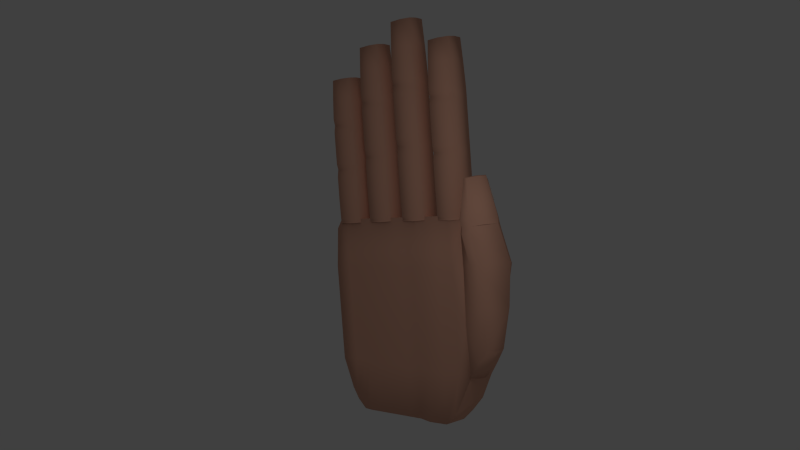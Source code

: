 # Source: hand_new12_new_material_submaterials2.blend  (saved by Blender 2.62.0; exported with 4.5.12 LTS)
import bpy
from mathutils import Matrix  # noqa: F401  (used for matrix-valued properties, if any)

bpy.ops.wm.read_factory_settings(use_empty=True)
scene = bpy.context.scene
scene.name = 'Scene'

# ---- collections
col_collection_1 = bpy.data.collections.new('Collection 1'); scene.collection.children.link(col_collection_1)

# ---- materials (node trees are filled in below, after node groups)
mat_hand_hr = bpy.data.materials.new('Hand.HR')
mat_hand_hr.alpha_threshold = 0.0
mat_hand_hr.use_transparent_shadow = False
mat_hand_hr.diffuse_color = (0.8, 0.4269, 0.3032, 1.0)
mat_hand_hr.specular_color = (1.0, 0.9601, 0.696)
mat_hand_hr.roughness = 0.5
mat_hand_hr.specular_intensity = 0.02027
mat_hand_hr.line_color = (0.0, 0.0, 0.0, 1.0)
mat_hand_dd = bpy.data.materials.new('Hand.DD')
mat_hand_dd.alpha_threshold = 0.0
mat_hand_dd.use_transparent_shadow = False
mat_hand_dd.diffuse_color = (0.8, 0.4269, 0.3032, 1.0)
mat_hand_dd.specular_color = (1.0, 0.9601, 0.696)
mat_hand_dd.roughness = 0.5
mat_hand_dd.specular_intensity = 0.02027
mat_hand_dd.line_color = (0.0, 0.0, 0.0, 1.0)
mat_hand_dm = bpy.data.materials.new('Hand.DM')
mat_hand_dm.alpha_threshold = 0.0
mat_hand_dm.use_transparent_shadow = False
mat_hand_dm.diffuse_color = (0.8, 0.4269, 0.3032, 1.0)
mat_hand_dm.specular_color = (1.0, 0.9601, 0.696)
mat_hand_dm.roughness = 0.5
mat_hand_dm.specular_intensity = 0.02027
mat_hand_dm.line_color = (0.0, 0.0, 0.0, 1.0)
mat_hand_dt = bpy.data.materials.new('Hand.DT')
mat_hand_dt.alpha_threshold = 0.0
mat_hand_dt.use_transparent_shadow = False
mat_hand_dt.diffuse_color = (0.8, 0.4269, 0.3032, 1.0)
mat_hand_dt.specular_color = (1.0, 0.9601, 0.696)
mat_hand_dt.roughness = 0.5
mat_hand_dt.specular_intensity = 0.02027
mat_hand_dt.line_color = (0.0, 0.0, 0.0, 1.0)
mat_hand_zd = bpy.data.materials.new('Hand.ZD')
mat_hand_zd.alpha_threshold = 0.0
mat_hand_zd.use_transparent_shadow = False
mat_hand_zd.diffuse_color = (0.8, 0.4269, 0.3032, 1.0)
mat_hand_zd.specular_color = (1.0, 0.9601, 0.696)
mat_hand_zd.roughness = 0.5
mat_hand_zd.specular_intensity = 0.02027
mat_hand_zd.line_color = (0.0, 0.0, 0.0, 1.0)
mat_hand_zm = bpy.data.materials.new('Hand.ZM')
mat_hand_zm.alpha_threshold = 0.0
mat_hand_zm.use_transparent_shadow = False
mat_hand_zm.diffuse_color = (0.8, 0.4269, 0.3032, 1.0)
mat_hand_zm.specular_color = (1.0, 0.9601, 0.696)
mat_hand_zm.roughness = 0.5
mat_hand_zm.specular_intensity = 0.02027
mat_hand_zm.line_color = (0.0, 0.0, 0.0, 1.0)
mat_hand_zt = bpy.data.materials.new('Hand.ZT')
mat_hand_zt.alpha_threshold = 0.0
mat_hand_zt.use_transparent_shadow = False
mat_hand_zt.diffuse_color = (0.8, 0.4269, 0.3032, 1.0)
mat_hand_zt.specular_color = (1.0, 0.9601, 0.696)
mat_hand_zt.roughness = 0.5
mat_hand_zt.specular_intensity = 0.02027
mat_hand_zt.line_color = (0.0, 0.0, 0.0, 1.0)
mat_hand_md = bpy.data.materials.new('Hand.MD')
mat_hand_md.alpha_threshold = 0.0
mat_hand_md.use_transparent_shadow = False
mat_hand_md.diffuse_color = (0.8, 0.4269, 0.3032, 1.0)
mat_hand_md.specular_color = (1.0, 0.9601, 0.696)
mat_hand_md.roughness = 0.5
mat_hand_md.specular_intensity = 0.02027
mat_hand_md.line_color = (0.0, 0.0, 0.0, 1.0)
mat_hand_mm = bpy.data.materials.new('Hand.MM')
mat_hand_mm.alpha_threshold = 0.0
mat_hand_mm.use_transparent_shadow = False
mat_hand_mm.diffuse_color = (0.8, 0.4269, 0.3032, 1.0)
mat_hand_mm.specular_color = (1.0, 0.9601, 0.696)
mat_hand_mm.roughness = 0.5
mat_hand_mm.specular_intensity = 0.02027
mat_hand_mm.line_color = (0.0, 0.0, 0.0, 1.0)
mat_hand_mt = bpy.data.materials.new('Hand.MT')
mat_hand_mt.alpha_threshold = 0.0
mat_hand_mt.use_transparent_shadow = False
mat_hand_mt.diffuse_color = (0.8, 0.4269, 0.3032, 1.0)
mat_hand_mt.specular_color = (1.0, 0.9601, 0.696)
mat_hand_mt.roughness = 0.5
mat_hand_mt.specular_intensity = 0.02027
mat_hand_mt.line_color = (0.0, 0.0, 0.0, 1.0)
mat_hand_rd = bpy.data.materials.new('Hand.RD')
mat_hand_rd.alpha_threshold = 0.0
mat_hand_rd.use_transparent_shadow = False
mat_hand_rd.diffuse_color = (0.8, 0.4269, 0.3032, 1.0)
mat_hand_rd.specular_color = (1.0, 0.9601, 0.696)
mat_hand_rd.roughness = 0.5
mat_hand_rd.specular_intensity = 0.02027
mat_hand_rd.line_color = (0.0, 0.0, 0.0, 1.0)
mat_hand_rm = bpy.data.materials.new('Hand.RM')
mat_hand_rm.alpha_threshold = 0.0
mat_hand_rm.use_transparent_shadow = False
mat_hand_rm.diffuse_color = (0.8, 0.4269, 0.3032, 1.0)
mat_hand_rm.specular_color = (1.0, 0.9601, 0.696)
mat_hand_rm.roughness = 0.5
mat_hand_rm.specular_intensity = 0.02027
mat_hand_rm.line_color = (0.0, 0.0, 0.0, 1.0)
mat_hand_rt = bpy.data.materials.new('Hand.RT')
mat_hand_rt.alpha_threshold = 0.0
mat_hand_rt.use_transparent_shadow = False
mat_hand_rt.diffuse_color = (0.8, 0.4269, 0.3032, 1.0)
mat_hand_rt.specular_color = (1.0, 0.9601, 0.696)
mat_hand_rt.roughness = 0.5
mat_hand_rt.specular_intensity = 0.02027
mat_hand_rt.line_color = (0.0, 0.0, 0.0, 1.0)
mat_hand_kd = bpy.data.materials.new('Hand.KD')
mat_hand_kd.alpha_threshold = 0.0
mat_hand_kd.use_transparent_shadow = False
mat_hand_kd.diffuse_color = (0.8, 0.4269, 0.3032, 1.0)
mat_hand_kd.specular_color = (1.0, 0.9601, 0.696)
mat_hand_kd.roughness = 0.5
mat_hand_kd.specular_intensity = 0.02027
mat_hand_kd.line_color = (0.0, 0.0, 0.0, 1.0)
mat_hand_km = bpy.data.materials.new('Hand.KM')
mat_hand_km.alpha_threshold = 0.0
mat_hand_km.use_transparent_shadow = False
mat_hand_km.diffuse_color = (0.8, 0.4269, 0.3032, 1.0)
mat_hand_km.specular_color = (1.0, 0.9601, 0.696)
mat_hand_km.roughness = 0.5
mat_hand_km.specular_intensity = 0.02027
mat_hand_km.line_color = (0.0, 0.0, 0.0, 1.0)
mat_hand_kt = bpy.data.materials.new('Hand.KT')
mat_hand_kt.alpha_threshold = 0.0
mat_hand_kt.use_transparent_shadow = False
mat_hand_kt.diffuse_color = (0.8, 0.4269, 0.3032, 1.0)
mat_hand_kt.specular_color = (1.0, 0.9601, 0.696)
mat_hand_kt.roughness = 0.5
mat_hand_kt.specular_intensity = 0.02027
mat_hand_kt.line_color = (0.0, 0.0, 0.0, 1.0)
mat_nail_d = bpy.data.materials.new('Nail.D')
mat_nail_d.alpha_threshold = 0.0
mat_nail_d.use_transparent_shadow = False
mat_nail_d.diffuse_color = (0.8, 0.6871, 0.6137, 1.0)
mat_nail_d.specular_color = (1.0, 0.9689, 0.8394)
mat_nail_d.roughness = 0.5
mat_nail_d.specular_intensity = 0.25
mat_nail_d.line_color = (0.0, 0.0, 0.0, 1.0)
mat_nail_z = bpy.data.materials.new('Nail.Z')
mat_nail_z.alpha_threshold = 0.0
mat_nail_z.use_transparent_shadow = False
mat_nail_z.diffuse_color = (0.8, 0.6871, 0.6137, 1.0)
mat_nail_z.specular_color = (1.0, 0.9689, 0.8394)
mat_nail_z.roughness = 0.5
mat_nail_z.specular_intensity = 0.25
mat_nail_z.line_color = (0.0, 0.0, 0.0, 1.0)
mat_nail_m = bpy.data.materials.new('Nail.M')
mat_nail_m.alpha_threshold = 0.0
mat_nail_m.use_transparent_shadow = False
mat_nail_m.diffuse_color = (0.8, 0.6871, 0.6137, 1.0)
mat_nail_m.specular_color = (1.0, 0.9689, 0.8394)
mat_nail_m.roughness = 0.5
mat_nail_m.specular_intensity = 0.25
mat_nail_m.line_color = (0.0, 0.0, 0.0, 1.0)
mat_nail_r = bpy.data.materials.new('Nail.R')
mat_nail_r.alpha_threshold = 0.0
mat_nail_r.use_transparent_shadow = False
mat_nail_r.diffuse_color = (0.8, 0.6871, 0.6137, 1.0)
mat_nail_r.specular_color = (1.0, 0.9689, 0.8394)
mat_nail_r.roughness = 0.5
mat_nail_r.specular_intensity = 0.25
mat_nail_r.line_color = (0.0, 0.0, 0.0, 1.0)
mat_nail_k = bpy.data.materials.new('Nail.K')
mat_nail_k.alpha_threshold = 0.0
mat_nail_k.use_transparent_shadow = False
mat_nail_k.diffuse_color = (0.8, 0.6871, 0.6137, 1.0)
mat_nail_k.specular_color = (1.0, 0.9689, 0.8394)
mat_nail_k.roughness = 0.5
mat_nail_k.specular_intensity = 0.25
mat_nail_k.line_color = (0.0, 0.0, 0.0, 1.0)

# ---- material node trees

# ---- world
world_world = bpy.data.worlds.new('World'); scene.world = world_world
world_world.color = (0.05088, 0.05088, 0.05088)
world_world.use_sun_shadow = False
world_world.sun_shadow_jitter_overblur = 0.0
world_world.cycles.sampling_method = 'MANUAL'
world_world.cycles.sample_map_resolution = 256

# ---- cameras
cam_camera_001 = bpy.data.cameras.new('Camera.001')
cam_camera_001.clip_end = 100.0
cam_camera_001.lens = 35.0
cam_camera_001.sensor_width = 32.0
cam_camera_001.sensor_height = 18.0
cam_camera_001.dof.focus_distance = 0.0
cam_camera_001.dof.aperture_fstop = 128.0
cam_camera = bpy.data.cameras.new('Camera')
cam_camera.clip_end = 100.0
cam_camera.lens = 35.0
cam_camera.sensor_width = 32.0
cam_camera.sensor_height = 18.0
cam_camera.ortho_scale = 7.314
cam_camera.dof.focus_distance = 0.0
cam_camera.dof.aperture_fstop = 128.0

# ---- lights
light_lamp = bpy.data.lights.new('Lamp', 'POINT')
light_lamp.transmission_factor = 0.0
light_lamp.cutoff_distance = 30.0
light_lamp.energy = 100.0
light_lamp.shadow_buffer_clip_start = 1.001
light_lamp.shadow_soft_size = 1.0
light_lamp.shadow_maximum_resolution = 0.006
light_lamp.use_absolute_resolution = True
light_lamp.cycles.use_multiple_importance_sampling = False

# ---- meshes
me_hand = bpy.data.meshes.new('Hand')
me_hand.from_pydata([(2.931, -0.3996, 5.568), (2.978, -0.3613, 5.579), (3.13, -0.5417, 5.585), (3.083, -0.58, 5.575), (2.934, -0.3328, 5.103), (3.03, -0.2514, 5.119), (3.262, -0.5266, 5.129), (3.166, -0.608, 5.113), (-1.706, 0.1569, 8.227), (-1.706, 0.2665, 8.227), (-1.361, 0.2665, 8.227), (-1.361, 0.1569, 8.227), (-1.739, 0.1569, 7.693), (-1.739, 0.286, 7.693), (-1.327, 0.286, 7.693), (-1.327, 0.1569, 7.693), (-0.6627, 0.1569, 8.856), (-0.6627, 0.2665, 8.856), (-0.3178, 0.2665, 8.856), (-0.3178, 0.1569, 8.856), (-0.6963, 0.1569, 8.322), (-0.6963, 0.286, 8.322), (-0.2843, 0.286, 8.322), (-0.2843, 0.1569, 8.322), (0.4176, 0.1569, 9.314), (0.4176, 0.2665, 9.314), (0.7625, 0.2665, 9.314), (0.7625, 0.1569, 9.314), (0.3841, 0.1569, 8.78), (0.3841, 0.286, 8.78), (0.7961, 0.286, 8.78), (0.7961, 0.1569, 8.78), (1.535, 0.1569, 8.722), (1.535, 0.2665, 8.722), (1.88, 0.2665, 8.722), (1.88, 0.1569, 8.722), (1.501, 0.1569, 8.188), (1.501, 0.286, 8.188), (1.913, 0.286, 8.188), (1.913, 0.1569, 8.188), (2.058, 0.2819, 6.244), (2.051, 0.2752, 4.708), (1.366, 0.2752, 4.708), (1.358, 0.2819, 6.244), (2.058, -0.1738, 6.244), (2.051, -0.204, 4.708), (1.366, -0.204, 4.708), (1.358, -0.1738, 6.244), (1.358, 0.2819, 7.509), (1.358, -0.1738, 7.509), (2.058, 0.2819, 7.509), (2.058, -0.1738, 7.509), (1.406, 0.2476, 8.79), (2.011, 0.2476, 8.79), (2.011, -0.1765, 8.79), (1.406, -0.1765, 8.79), (1.36, 0.2797, 7.691), (2.057, 0.2797, 7.691), (2.057, -0.2073, 7.691), (1.36, -0.2073, 7.691), (1.358, -0.2083, 7.326), (1.358, 0.2806, 7.326), (2.058, 0.2806, 7.326), (2.058, -0.2083, 7.326), (1.358, -0.2083, 6.409), (1.358, 0.2806, 6.409), (2.058, 0.2806, 6.409), (2.058, -0.2083, 6.409), (2.058, 0.2806, 6.036), (1.358, 0.2806, 6.036), (2.058, -0.2083, 6.036), (1.358, -0.2083, 6.036), (0.9532, 0.2819, 6.471), (0.9454, 0.2752, 4.715), (0.2609, 0.2752, 4.715), (0.2532, 0.2819, 6.471), (0.9532, -0.1738, 6.471), (0.9454, -0.204, 4.715), (0.2609, -0.204, 4.715), (0.2532, -0.1738, 6.471), (0.2532, 0.2819, 7.923), (0.2532, -0.1738, 7.923), (0.9532, 0.2819, 7.923), (0.9532, -0.1738, 7.923), (0.3003, 0.2476, 9.393), (0.906, 0.2476, 9.393), (0.906, -0.1765, 9.393), (0.3003, -0.1765, 9.393), (0.2546, 0.2797, 8.132), (0.9518, 0.2797, 8.132), (0.9518, -0.2073, 8.132), (0.2546, -0.2073, 8.132), (0.2532, -0.2083, 7.713), (0.2532, 0.2806, 7.713), (0.9532, 0.2806, 7.713), (0.9532, -0.2083, 7.713), (0.2532, -0.2083, 6.66), (0.2532, 0.2806, 6.66), (0.9532, 0.2806, 6.66), (0.9532, -0.2083, 6.66), (0.9532, 0.2806, 6.233), (0.2532, 0.2806, 6.233), (0.9532, -0.2083, 6.233), (0.2532, -0.2083, 6.233), (-0.1295, 0.2819, 6.309), (-0.1373, 0.2752, 4.713), (-0.8218, 0.2752, 4.713), (-0.8296, 0.2819, 6.309), (-0.1295, -0.1738, 6.309), (-0.1373, -0.204, 4.713), (-0.8218, -0.204, 4.713), (-0.8296, -0.1738, 6.309), (-0.8296, 0.2819, 7.626), (-0.8296, -0.1738, 7.626), (-0.1295, 0.2819, 7.626), (-0.1295, -0.1738, 7.626), (-0.7824, 0.2476, 8.959), (-0.1767, 0.2476, 8.959), (-0.1767, -0.1765, 8.959), (-0.7824, -0.1765, 8.959), (-0.8281, 0.2797, 7.815), (-0.1309, 0.2797, 7.815), (-0.1309, -0.2073, 7.815), (-0.8281, -0.2073, 7.815), (-0.8296, -0.2083, 7.435), (-0.8296, 0.2806, 7.435), (-0.1295, 0.2806, 7.435), (-0.1295, -0.2083, 7.435), (-0.8296, -0.2083, 6.481), (-0.8296, 0.2806, 6.481), (-0.1295, 0.2806, 6.481), (-0.1295, -0.2083, 6.481), (-0.1295, 0.2806, 6.093), (-0.8296, 0.2806, 6.093), (-0.1295, -0.2083, 6.093), (-0.8296, -0.2083, 6.093), (-1.167, 0.2819, 6.06), (-1.175, 0.2752, 4.704), (-1.859, 0.2752, 4.704), (-1.867, 0.2819, 6.06), (-1.167, -0.1738, 6.06), (-1.175, -0.204, 4.704), (-1.859, -0.204, 4.704), (-1.867, -0.1738, 6.06), (-1.867, 0.2819, 7.173), (-1.867, -0.1738, 7.173), (-1.167, 0.2819, 7.173), (-1.167, -0.1738, 7.173), (-1.82, 0.2476, 8.3), (-1.214, 0.2476, 8.3), (-1.214, -0.1765, 8.3), (-1.82, -0.1765, 8.3), (-1.866, 0.2797, 7.333), (-1.169, 0.2797, 7.333), (-1.169, -0.2073, 7.333), (-1.866, -0.2073, 7.333), (-1.867, -0.2083, 7.012), (-1.867, 0.2806, 7.012), (-1.167, 0.2806, 7.012), (-1.167, -0.2083, 7.012), (-1.867, -0.2083, 6.205), (-1.867, 0.2806, 6.205), (-1.167, 0.2806, 6.205), (-1.167, -0.2083, 6.205), (-1.167, 0.2806, 5.877), (-1.867, 0.2806, 5.877), (-1.167, -0.2083, 5.877), (-1.867, -0.2083, 5.877), (1.312, -0.2966, 3.622), (1.321, -0.3061, 1.194), (0.4073, -0.1396, 1.194), (0.398, -0.1396, 3.622), (-0.5759, -0.1396, 3.622), (-1.482, -0.1396, 1.195), (-1.491, -0.1396, 3.622), (2.182, 0.3338, 3.764), (2.146, 0.3791, 1.11), (2.192, -0.4403, 3.705), (2.268, -0.4977, 3.699), (2.241, 0.2907, 1.151), (3.095, 0.06405, 3.697), (2.244, -0.4721, 1.211), (2.183, -0.4129, 1.14), (-0.5667, -0.1396, 1.194), (2.924, -0.856, 3.786), (2.952, -0.703, 1.928), (3.191, -0.453, 1.934), (3.471, -0.3937, 3.789), (1.293, 0.3327, -0.03853), (1.892, 0.3502, 0.5473), (0.4027, 0.3327, -0.05525), (-0.653, 0.3327, -0.05525), (1.899, -0.005801, 0.4994), (1.312, -0.3226, -0.005987), (-1.482, -0.19, -0.006823), (-0.5667, -0.19, -0.02271), (0.4073, -0.19, -0.02271), (-1.459, 0.3327, -0.03937), (-1.878, -0.1839, 0.4948), (-1.851, 0.3327, 0.5217), (-2.118, 0.3327, 1.258), (-2.127, -0.19, 1.234), (-2.137, -0.19, 3.611), (-2.11, 0.3375, 3.619), (1.164, 0.3403, 4.66), (0.2639, 0.3366, 4.66), (1.183, -0.19, 4.801), (0.2685, -0.19, 4.801), (-1.616, 0.3361, 4.66), (-0.7918, 0.3358, 4.66), (-0.7055, -0.19, 4.801), (-1.623, -0.19, 4.802), (2.064, -0.1944, 4.729), (2.047, 0.3351, 4.701), (-2.029, -0.1839, 4.575), (-2.01, 0.3327, 4.57), (-1.151, 0.5513, 4.313), (-1.716, 0.5437, 4.286), (-1.717, 0.5479, 3.407), (0.3288, 0.5519, 4.313), (-0.5166, 0.551, 4.313), (1.032, 0.5555, 4.313), (1.719, 0.5452, 4.266), (1.715, 0.5585, 3.459), (0.3242, 0.5646, 3.39), (1.013, 0.5683, 3.39), (-1.118, 0.5641, 3.39), (-0.4972, 0.5638, 3.39), (-1.606, 0.5479, 1.566), (-1.506, 0.5437, 0.985), (-1.134, 0.5513, 0.6121), (1.034, 0.5555, 0.6128), (0.3381, 0.5519, 0.6002), (-0.5073, 0.551, 0.6002), (1.494, 0.5485, 0.9912), (1.698, 0.5534, 1.5), (1.755, 0.5522, 1.56), (2.386, 0.3296, 3.387), (-1.118, 0.5641, 1.56), (0.3242, 0.5646, 1.56), (1.013, 0.5683, 1.56), (-0.4972, 0.5638, 1.56), (0.03901, -0.1396, 1.194), (0.02975, -0.1396, 3.622), (0.04008, 0.3327, -0.05525), (0.03901, -0.19, -0.02271), (-0.09981, -0.19, 4.801), (-0.09874, 0.3358, 4.66), (0.04553, 0.551, 4.313), (0.05585, 0.5638, 3.39), (0.05478, 0.551, 0.6002), (0.05585, 0.5638, 1.56), (0.775, -0.2558, 3.622), (0.7842, -0.2558, 1.194), (0.7842, -0.3061, -0.02271), (0.774, 0.3366, -0.05525), (0.6352, 0.3841, 4.66), (0.6454, -0.186, 4.801), (0.6093, 0.6033, 4.313), (0.6246, 0.6161, 3.39), (0.6186, 0.5994, 0.6002), (0.6246, 0.6161, 1.56), (1.768, -0.3102, 1.255), (1.768, -0.2912, 3.575), (1.575, 0.3438, 0.2104), (1.608, -0.3265, 0.2303), (1.614, -0.1863, 4.801), (1.589, 0.3799, 4.66), (1.364, 0.5988, 4.313), (1.365, 0.6101, 3.355), (1.261, 0.5952, 0.795), (1.359, 0.6101, 1.606), (-1.002, -0.1396, 3.622), (-0.9927, -0.1396, 1.194), (-0.9927, -0.19, -0.02271), (-0.9756, 0.3327, -0.05525), (-1.114, 0.3361, 4.66), (-1.132, -0.19, 4.801), (-0.7483, 0.5513, 4.313), (-0.7219, 0.5641, 3.39), (-0.739, 0.5513, 0.6002), (-0.7219, 0.5641, 1.56), (-0.3085, -0.1396, 1.194), (-0.3177, -0.1396, 3.622), (-0.4255, 0.3358, -0.05525), (-0.3085, -0.19, -0.02271), (-0.4473, -0.1868, 4.801), (-0.5643, 0.3733, 4.66), (-0.3454, 0.5916, 4.313), (-0.3296, 0.6044, 3.39), (-0.3361, 0.5885, 0.6002), (-0.3296, 0.6044, 1.56), (-1.276, -0.1396, 3.622), (-1.267, -0.1396, 1.194), (-1.267, -0.19, -0.02271), (-1.246, 0.3361, -0.05525), (-1.386, 0.3769, 4.66), (-1.406, -0.1866, 4.801), (-0.9607, 0.5955, 4.313), (-0.9303, 0.6083, 3.39), (-0.9515, 0.5921, 0.6002), (-0.9303, 0.6083, 1.56), (-1.712, -0.19, 0.2194), (-1.684, 0.3327, 0.1986), (-1.732, -0.1459, 1.215), (-1.742, -0.1459, 3.627), (-1.863, -0.19, 4.791), (-1.843, 0.3327, 4.649), (-1.411, 0.5479, 4.313), (-1.38, 0.5607, 3.39), (-1.307, 0.5479, 0.7861), (-1.365, 0.5607, 1.573), (1.708, 0.2806, 4.694), (1.708, 0.297, 6.244), (1.708, -0.2095, 4.694), (1.708, -0.1889, 6.244), (2.058, 0.03558, 4.694), (2.082, 0.05403, 6.244), (1.358, 0.03558, 4.694), (1.335, 0.05403, 6.244), (1.335, 0.05403, 7.509), (2.082, 0.05403, 7.509), (1.708, -0.1889, 7.509), (1.708, 0.297, 7.509), (1.708, 0.2521, 8.803), (1.708, -0.1809, 8.803), (2.018, 0.03558, 8.803), (1.399, 0.03558, 8.803), (1.358, 0.2813, 7.584), (1.38, 0.2659, 8.249), (2.037, 0.2659, 8.249), (2.058, 0.2813, 7.584), (2.037, -0.1947, 8.249), (2.058, -0.1904, 7.584), (1.38, -0.1947, 8.249), (1.358, -0.1904, 7.584), (1.708, 0.296, 7.691), (1.708, -0.2236, 7.691), (2.08, 0.03619, 7.691), (1.337, 0.03619, 7.691), (1.358, -0.1904, 7.43), (1.358, 0.2813, 7.43), (2.058, 0.2813, 7.43), (2.058, -0.1904, 7.43), (1.335, 0.03619, 7.326), (2.082, 0.03619, 7.326), (1.708, -0.2246, 7.326), (1.708, 0.297, 7.326), (1.358, -0.1904, 6.314), (1.358, -0.2095, 6.867), (1.358, 0.2813, 6.314), (1.358, 0.2806, 6.867), (2.058, 0.2806, 6.867), (2.058, 0.2813, 6.314), (2.058, -0.1904, 6.314), (2.058, -0.2095, 6.867), (1.335, 0.03619, 6.409), (2.082, 0.03619, 6.409), (1.708, -0.2246, 6.409), (1.708, 0.297, 6.409), (2.058, 0.2813, 6.159), (2.058, 0.2806, 5.382), (1.358, 0.2806, 5.382), (1.358, 0.2813, 6.159), (2.058, -0.1904, 6.159), (2.058, -0.2095, 5.382), (1.358, -0.2095, 5.382), (1.358, -0.1904, 6.159), (1.708, 0.297, 6.036), (1.708, -0.2246, 6.036), (2.082, 0.03619, 6.036), (1.335, 0.03619, 6.036), (0.6032, 0.2806, 4.698), (0.6032, 0.297, 6.471), (0.6032, -0.2095, 4.698), (0.6032, -0.1889, 6.471), (0.9532, 0.03558, 4.698), (0.9765, 0.05403, 6.471), (0.2532, 0.03558, 4.698), (0.2298, 0.05403, 6.471), (0.2298, 0.05403, 7.923), (0.9765, 0.05403, 7.923), (0.6032, -0.1889, 7.923), (0.6032, 0.297, 7.923), (0.6032, 0.2521, 9.407), (0.6032, -0.1809, 9.407), (0.9124, 0.03558, 9.407), (0.294, 0.03558, 9.407), (0.2532, 0.2813, 8.009), (0.2743, 0.2659, 8.772), (0.9321, 0.2659, 8.772), (0.9532, 0.2813, 8.009), (0.9321, -0.1947, 8.772), (0.9532, -0.1904, 8.009), (0.2743, -0.1947, 8.772), (0.2532, -0.1904, 8.009), (0.6032, 0.296, 8.132), (0.6032, -0.2236, 8.132), (0.9751, 0.03619, 8.132), (0.2312, 0.03619, 8.132), (0.2532, -0.1904, 7.832), (0.2532, 0.2813, 7.832), (0.9532, 0.2813, 7.832), (0.9532, -0.1904, 7.832), (0.2298, 0.03619, 7.713), (0.9765, 0.03619, 7.713), (0.6032, -0.2246, 7.713), (0.6032, 0.297, 7.713), (0.2532, -0.1904, 6.551), (0.2532, -0.2095, 7.186), (0.2532, 0.2813, 6.551), (0.2532, 0.2806, 7.186), (0.9532, 0.2806, 7.186), (0.9532, 0.2813, 6.551), (0.9532, -0.1904, 6.551), (0.9532, -0.2095, 7.186), (0.2298, 0.03619, 6.66), (0.9765, 0.03619, 6.66), (0.6032, -0.2246, 6.66), (0.6032, 0.297, 6.66), (0.9532, 0.2813, 6.374), (0.9532, 0.2806, 5.482), (0.2532, 0.2806, 5.482), (0.2532, 0.2813, 6.374), (0.9532, -0.1904, 6.374), (0.9532, -0.2095, 5.482), (0.2532, -0.2095, 5.482), (0.2532, -0.1904, 6.374), (0.6032, 0.297, 6.233), (0.6032, -0.2246, 6.233), (0.9765, 0.03619, 6.233), (0.2298, 0.03619, 6.233), (-0.4796, 0.2806, 4.698), (-0.4796, 0.297, 6.309), (-0.4796, -0.2095, 4.698), (-0.4796, -0.1889, 6.309), (-0.1295, 0.03558, 4.698), (-0.1062, 0.05403, 6.309), (-0.8296, 0.03558, 4.698), (-0.8529, 0.05403, 6.309), (-0.8529, 0.05403, 7.626), (-0.1062, 0.05403, 7.626), (-0.4795, -0.1889, 7.626), (-0.4795, 0.297, 7.626), (-0.4795, 0.2521, 8.972), (-0.4795, -0.1809, 8.972), (-0.1703, 0.03558, 8.972), (-0.7888, 0.03558, 8.972), (-0.8296, 0.2813, 7.704), (-0.8085, 0.2659, 8.396), (-0.1506, 0.2659, 8.396), (-0.1295, 0.2813, 7.704), (-0.1506, -0.1947, 8.396), (-0.1295, -0.1904, 7.704), (-0.8085, -0.1947, 8.396), (-0.8296, -0.1904, 7.704), (-0.4795, 0.296, 7.815), (-0.4795, -0.2236, 7.815), (-0.1076, 0.03619, 7.815), (-0.8515, 0.03619, 7.815), (-0.8296, -0.1904, 7.544), (-0.8296, 0.2813, 7.544), (-0.1295, 0.2813, 7.544), (-0.1295, -0.1904, 7.544), (-0.8529, 0.03619, 7.435), (-0.1062, 0.03619, 7.435), (-0.4795, -0.2246, 7.435), (-0.4795, 0.297, 7.435), (-0.8296, -0.1904, 6.382), (-0.8296, -0.2095, 6.958), (-0.8296, 0.2813, 6.382), (-0.8296, 0.2806, 6.958), (-0.1295, 0.2806, 6.958), (-0.1295, 0.2813, 6.382), (-0.1295, -0.1904, 6.382), (-0.1295, -0.2095, 6.958), (-0.8529, 0.03619, 6.481), (-0.1062, 0.03619, 6.481), (-0.4796, -0.2246, 6.481), (-0.4796, 0.297, 6.481), (-0.1295, 0.2813, 6.221), (-0.1295, 0.2806, 5.413), (-0.8296, 0.2806, 5.413), (-0.8296, 0.2813, 6.221), (-0.1295, -0.1904, 6.221), (-0.1295, -0.2095, 5.413), (-0.8296, -0.2095, 5.413), (-0.8296, -0.1904, 6.221), (-0.4796, 0.297, 6.093), (-0.4796, -0.2246, 6.093), (-0.1062, 0.03619, 6.093), (-0.8529, 0.03619, 6.093), (-1.517, 0.2806, 4.692), (-1.517, 0.297, 6.06), (-1.517, -0.2095, 4.692), (-1.517, -0.1889, 6.06), (-1.167, 0.03558, 4.692), (-1.144, 0.05403, 6.06), (-1.867, 0.03558, 4.692), (-1.891, 0.05403, 6.06), (-1.89, 0.05403, 7.173), (-1.144, 0.05403, 7.173), (-1.517, -0.1889, 7.173), (-1.517, 0.297, 7.173), (-1.517, 0.2521, 8.311), (-1.517, -0.1809, 8.311), (-1.208, 0.03558, 8.311), (-1.826, 0.03558, 8.311), (-1.867, 0.2813, 7.239), (-1.846, 0.2659, 7.824), (-1.188, 0.2659, 7.824), (-1.167, 0.2813, 7.239), (-1.188, -0.1947, 7.824), (-1.167, -0.1904, 7.239), (-1.846, -0.1947, 7.824), (-1.867, -0.1904, 7.239), (-1.517, 0.296, 7.333), (-1.517, -0.2236, 7.333), (-1.145, 0.03619, 7.333), (-1.889, 0.03619, 7.333), (-1.867, -0.1904, 7.104), (-1.867, 0.2813, 7.104), (-1.167, 0.2813, 7.104), (-1.167, -0.1904, 7.104), (-1.89, 0.03619, 7.012), (-1.144, 0.03619, 7.012), (-1.517, -0.2246, 7.012), (-1.517, 0.297, 7.012), (-1.867, -0.1904, 6.122), (-1.867, -0.2095, 6.608), (-1.867, 0.2813, 6.122), (-1.867, 0.2806, 6.608), (-1.167, 0.2806, 6.608), (-1.167, 0.2813, 6.122), (-1.167, -0.1904, 6.122), (-1.167, -0.2095, 6.608), (-1.891, 0.03619, 6.205), (-1.144, 0.03619, 6.205), (-1.517, -0.2246, 6.205), (-1.517, 0.297, 6.205), (-1.167, 0.2813, 5.986), (-1.167, 0.2806, 5.302), (-1.867, 0.2806, 5.302), (-1.867, 0.2813, 5.986), (-1.167, -0.1904, 5.986), (-1.167, -0.2095, 5.302), (-1.867, -0.2095, 5.302), (-1.867, -0.1904, 5.986), (-1.517, 0.297, 5.877), (-1.517, -0.2246, 5.877), (-1.144, 0.03619, 5.877), (-1.891, 0.03619, 5.877), (2.22, 0.03517, 3.828), (2.237, -0.4048, 3.631), (2.674, -0.2163, 3.774), (2.66, 0.09439, 3.704), (2.7, 0.09744, 2.425), (2.222, -0.4232, 1.215), (2.176, -0.4634, 2.41), (2.262, 0.001465, 1.113), (2.244, -0.5075, 2.423), (2.589, -0.6005, 1.568), (2.941, -0.8191, 2.829), (2.563, -0.643, 3.74), (2.8, -0.1737, 1.572), (3.107, -0.5709, 1.861), (3.326, -0.148, 3.743), (3.388, -0.4165, 2.831), (1.982, 0.4452, 1.378), (2.068, 0.5209, 2.474), (2.739, 0.1917, 3.514), (1.722, 0.5575, 1.55), (1.675, 0.5665, 2.476), (2.067, 0.5209, 3.405), (1.976, 0.4454, 3.687), (1.708, 0.03558, 8.84), (1.708, 0.297, 7.584), (1.708, 0.2812, 8.249), (1.708, -0.2061, 7.584), (1.708, -0.2101, 8.249), (2.082, 0.04542, 7.584), (2.059, 0.03558, 8.249), (1.335, 0.04542, 7.584), (1.358, 0.03558, 8.249), (1.335, 0.04542, 7.43), (2.082, 0.04542, 7.43), (1.708, -0.2061, 7.43), (1.708, 0.297, 7.43), (1.335, 0.04542, 6.314), (1.335, 0.03558, 6.867), (2.082, 0.04542, 6.314), (2.082, 0.03558, 6.867), (1.708, -0.2061, 6.314), (1.708, -0.2258, 6.867), (1.708, 0.297, 6.314), (1.708, 0.297, 6.867), (1.708, 0.297, 6.159), (1.708, 0.297, 5.382), (1.708, -0.2061, 6.159), (1.708, -0.2258, 5.382), (2.082, 0.04542, 6.159), (2.082, 0.03558, 5.382), (1.335, 0.03558, 5.382), (1.335, 0.04542, 6.159), (0.6032, 0.03558, 9.45), (0.6032, 0.297, 8.009), (0.6032, 0.2812, 8.772), (0.6032, -0.2061, 8.009), (0.6032, -0.2101, 8.772), (0.9765, 0.04542, 8.009), (0.954, 0.03558, 8.772), (0.2298, 0.04542, 8.009), (0.2523, 0.03558, 8.772), (0.2298, 0.04542, 7.832), (0.9765, 0.04542, 7.832), (0.6032, -0.2061, 7.832), (0.6032, 0.297, 7.832), (0.2298, 0.04542, 6.551), (0.2298, 0.03558, 7.186), (0.9765, 0.04542, 6.551), (0.9765, 0.03558, 7.186), (0.6032, -0.2061, 6.551), (0.6032, -0.2258, 7.186), (0.6032, 0.297, 6.551), (0.6032, 0.297, 7.186), (0.6032, 0.297, 6.374), (0.6032, 0.297, 5.482), (0.6032, -0.2061, 6.374), (0.6032, -0.2258, 5.482), (0.9765, 0.04542, 6.374), (0.9765, 0.03558, 5.482), (0.2298, 0.03558, 5.482), (0.2298, 0.04542, 6.374), (-0.4795, 0.03558, 9.01), (-0.4795, 0.297, 7.704), (-0.4795, 0.2812, 8.396), (-0.4795, -0.2061, 7.704), (-0.4795, -0.2101, 8.396), (-0.1062, 0.04542, 7.704), (-0.1287, 0.03558, 8.396), (-0.8529, 0.04542, 7.704), (-0.8304, 0.03558, 8.396), (-0.8529, 0.04542, 7.544), (-0.1062, 0.04542, 7.544), (-0.4795, -0.2061, 7.544), (-0.4795, 0.297, 7.544), (-0.8529, 0.04542, 6.382), (-0.8529, 0.03558, 6.958), (-0.1062, 0.04542, 6.382), (-0.1062, 0.03558, 6.958), (-0.4796, -0.2061, 6.382), (-0.4796, -0.2258, 6.958), (-0.4796, 0.297, 6.382), (-0.4796, 0.297, 6.958), (-0.4796, 0.297, 6.221), (-0.4796, 0.297, 5.413), (-0.4796, -0.2061, 6.221), (-0.4796, -0.2258, 5.413), (-0.1062, 0.04542, 6.221), (-0.1062, 0.03558, 5.413), (-0.8529, 0.03558, 5.413), (-0.8529, 0.04542, 6.221), (-1.517, 0.03558, 8.343), (-1.517, 0.297, 7.239), (-1.517, 0.2812, 7.824), (-1.517, -0.2061, 7.239), (-1.517, -0.2101, 7.824), (-1.144, 0.04542, 7.239), (-1.166, 0.03558, 7.824), (-1.891, 0.04542, 7.239), (-1.868, 0.03558, 7.824), (-1.89, 0.04542, 7.104), (-1.144, 0.04542, 7.104), (-1.517, -0.2061, 7.104), (-1.517, 0.297, 7.104), (-1.891, 0.04542, 6.122), (-1.891, 0.03558, 6.608), (-1.144, 0.04542, 6.122), (-1.144, 0.03558, 6.608), (-1.517, -0.2061, 6.122), (-1.517, -0.2258, 6.608), (-1.517, 0.297, 6.122), (-1.517, 0.297, 6.608), (-1.517, 0.297, 5.986), (-1.517, 0.297, 5.302), (-1.517, -0.2061, 5.986), (-1.517, -0.2258, 5.302), (-1.144, 0.04542, 5.986), (-1.144, 0.03558, 5.302), (-1.891, 0.03558, 5.302), (-1.891, 0.04542, 5.986), (2.459, -0.1885, 3.712), (2.222, -0.4232, 2.41), (2.576, -0.6269, 2.626), (2.691, -0.3793, 1.476), (3.075, -0.1564, 2.627), (2.377, 0.2251, 2.443), (2.376, 0.2251, 3.585), (1.866, 0.497, 1.373), (1.88, 0.5607, 2.476), (3.341, -0.5754, 4.63), (3.101, -0.7379, 4.619), (2.864, -0.8716, 4.595), (3.22, -0.3455, 4.63), (3.032, -0.1614, 4.624), (2.526, -0.7784, 4.578), (2.388, -0.6193, 4.593), (2.617, -0.3989, 4.593), (2.549, -0.6041, 5.621), (2.732, -0.4331, 5.642), (2.897, -0.3168, 5.641), (2.646, -0.7479, 5.631), (2.815, -0.8564, 5.617), (3.029, -0.4651, 5.662), (3.152, -0.618, 5.647), (3.033, -0.718, 5.645), (2.861, -0.5877, 5.663), (2.37, -0.6429, 4.732), (2.613, -0.4091, 4.731), (3.021, -0.176, 4.762), (2.505, -0.8, 4.717), (2.801, -0.8952, 4.726), (3.205, -0.356, 4.767), (3.344, -0.5638, 4.769), (3.087, -0.7403, 4.748), (3.365, -0.541, 4.473), (2.841, -0.8832, 4.438), (3.24, -0.3149, 4.467), (3.049, -0.1294, 4.457), (2.507, -0.768, 4.419), (2.347, -0.6109, 4.426), (2.627, -0.3715, 4.43), (0.9464, 0.2759, 4.816), (0.2599, 0.2759, 4.816), (0.9464, -0.2048, 4.816), (0.2599, -0.2048, 4.816), (0.6032, 0.2828, 4.801), (0.6032, -0.2116, 4.801), (0.9562, 0.03558, 4.801), (0.2501, 0.03558, 4.801), (0.9458, 0.2755, 4.757), (0.2605, 0.2755, 4.757), (0.9458, -0.1929, 4.757), (0.2605, -0.1929, 4.757), (0.6032, 0.2815, 4.741), (0.6032, -0.199, 4.741), (0.9545, 0.03558, 4.741), (0.2519, 0.03558, 4.741), (-0.1368, 0.2756, 4.763), (-0.8223, 0.2756, 4.763), (-0.1368, -0.193, 4.763), (-0.8223, -0.193, 4.763), (-0.4796, 0.2818, 4.749), (-0.4796, -0.1992, 4.749), (-0.1279, 0.03558, 4.749), (-0.8312, 0.03558, 4.749), (-0.1362, 0.276, 4.814), (-0.8229, 0.276, 4.814), (-0.1362, -0.2048, 4.814), (-0.8229, -0.2048, 4.814), (-0.4796, 0.283, 4.801), (-0.4796, -0.2119, 4.801), (-0.1262, 0.03558, 4.801), (-0.8329, 0.03558, 4.801), (-1.174, 0.2757, 4.76), (-1.86, 0.2757, 4.76), (-1.174, -0.1931, 4.76), (-1.86, -0.1931, 4.76), (-1.517, 0.2822, 4.748), (-1.517, -0.1996, 4.748), (-1.165, 0.03558, 4.748), (-1.869, 0.03558, 4.748), (-1.174, 0.2762, 4.81), (-1.861, 0.2762, 4.81), (-1.174, -0.205, 4.81), (-1.861, -0.205, 4.81), (-1.517, 0.2835, 4.799), (-1.517, -0.2124, 4.799), (-1.163, 0.03558, 4.799), (-1.871, 0.03558, 4.799), (2.051, 0.2756, 4.754), (1.366, 0.2756, 4.754), (2.051, -0.193, 4.754), (1.366, -0.193, 4.754), (1.708, 0.2818, 4.74), (1.708, -0.1992, 4.74), (2.06, 0.03558, 4.74), (1.357, 0.03558, 4.74), (2.052, 0.276, 4.81), (1.365, 0.276, 4.81), (2.052, -0.2049, 4.81), (1.365, -0.2049, 4.81), (1.708, 0.2831, 4.798), (1.708, -0.212, 4.798), (2.062, 0.03558, 4.798), (1.355, 0.03558, 4.798)], [], [(0, 1, 2, 3), (4, 7, 6, 5), (0, 4, 5, 1), (1, 5, 6, 2), (2, 6, 7, 3), (8, 9, 10, 11), (12, 15, 14, 13), (8, 12, 13, 9), (9, 13, 14, 10), (10, 14, 15, 11), (16, 17, 18, 19), (20, 23, 22, 21), (16, 20, 21, 17), (17, 21, 22, 18), (18, 22, 23, 19), (24, 25, 26, 27), (28, 31, 30, 29), (24, 28, 29, 25), (25, 29, 30, 26), (26, 30, 31, 27), (32, 33, 34, 35), (36, 39, 38, 37), (32, 36, 37, 33), (33, 37, 38, 34), (34, 38, 39, 35), (179, 182, 192, 189), (201, 200, 199, 198), (200, 201, 202, 203), (203, 202, 214, 215), (203, 215, 217, 218), (200, 203, 218, 228), (199, 200, 228, 229), (176, 189, 234, 235), (171, 243, 242, 170), (170, 242, 245, 196), (196, 245, 244, 190), (243, 171, 207, 246), (205, 247, 246, 207), (247, 205, 219, 248), (190, 244, 250, 232), (224, 249, 248, 219), (251, 239, 232, 250), (239, 251, 249, 224), (168, 252, 253, 169), (252, 171, 170, 253), (169, 253, 254, 193), (253, 170, 196, 254), (193, 254, 255, 188), (254, 196, 190, 255), (171, 252, 257, 207), (252, 168, 206, 257), (204, 256, 257, 206), (256, 205, 207, 257), (205, 256, 258, 219), (256, 204, 221, 258), (188, 255, 260, 231), (255, 190, 232, 260), (225, 259, 258, 221), (259, 224, 219, 258), (239, 261, 260, 232), (261, 240, 231, 260), (240, 261, 259, 225), (261, 239, 224, 259), (169, 262, 263, 168), (182, 262, 265, 192), (262, 169, 193, 265), (188, 264, 265, 193), (264, 189, 192, 265), (168, 263, 266, 206), (263, 177, 212, 266), (206, 266, 267, 204), (266, 212, 213, 267), (204, 267, 268, 221), (267, 213, 222, 268), (189, 264, 270, 234), (264, 188, 231, 270), (223, 269, 268, 222), (269, 225, 221, 268), (240, 271, 270, 231), (271, 235, 234, 270), (225, 269, 271, 240), (172, 272, 273, 183), (183, 273, 274, 195), (195, 274, 275, 191), (272, 172, 210, 277), (209, 276, 277, 210), (276, 209, 220, 278), (191, 275, 280, 233), (227, 279, 278, 220), (281, 241, 233, 280), (241, 281, 279, 227), (243, 283, 282, 242), (283, 172, 183, 282), (242, 282, 285, 245), (282, 183, 195, 285), (245, 285, 284, 244), (285, 195, 191, 284), (172, 283, 286, 210), (283, 243, 246, 286), (247, 287, 286, 246), (287, 209, 210, 286), (209, 287, 288, 220), (287, 247, 248, 288), (244, 284, 290, 250), (284, 191, 233, 290), (249, 289, 288, 248), (289, 227, 220, 288), (241, 291, 290, 233), (291, 251, 250, 290), (251, 291, 289, 249), (291, 241, 227, 289), (272, 292, 293, 273), (292, 174, 173, 293), (273, 293, 294, 274), (293, 173, 194, 294), (274, 294, 295, 275), (294, 194, 197, 295), (174, 292, 297, 211), (292, 272, 277, 297), (276, 296, 297, 277), (296, 208, 211, 297), (208, 296, 298, 216), (296, 276, 278, 298), (275, 295, 300, 280), (295, 197, 230, 300), (279, 299, 298, 278), (299, 226, 216, 298), (238, 301, 300, 230), (301, 281, 280, 300), (281, 301, 299, 279), (301, 238, 226, 299), (194, 302, 303, 197), (302, 198, 199, 303), (173, 304, 302, 194), (304, 201, 198, 302), (174, 305, 304, 173), (305, 202, 201, 304), (202, 305, 306, 214), (305, 174, 211, 306), (208, 307, 306, 211), (307, 215, 214, 306), (215, 307, 308, 217), (307, 208, 216, 308), (197, 303, 310, 230), (303, 199, 229, 310), (226, 309, 308, 216), (309, 218, 217, 308), (238, 311, 309, 226), (311, 228, 218, 309), (230, 310, 311, 238), (310, 229, 228, 311), (326, 53, 324, 575), (54, 326, 575, 325), (575, 324, 52, 327), (325, 575, 327, 55), (328, 56, 336, 576), (48, 328, 576, 323), (576, 336, 57, 331), (323, 576, 331, 50), (329, 52, 324, 577), (56, 329, 577, 336), (577, 324, 53, 330), (336, 577, 330, 57), (333, 58, 337, 578), (51, 333, 578, 322), (578, 337, 59, 335), (322, 578, 335, 49), (332, 54, 325, 579), (58, 332, 579, 337), (579, 325, 55, 334), (337, 579, 334, 59), (331, 57, 338, 580), (50, 331, 580, 321), (580, 338, 58, 333), (321, 580, 333, 51), (330, 53, 326, 581), (57, 330, 581, 338), (581, 326, 54, 332), (338, 581, 332, 58), (335, 59, 339, 582), (49, 335, 582, 320), (582, 339, 56, 328), (320, 582, 328, 48), (334, 55, 327, 583), (59, 334, 583, 339), (583, 327, 52, 329), (339, 583, 329, 56), (340, 49, 320, 584), (60, 340, 584, 344), (584, 320, 48, 341), (344, 584, 341, 61), (342, 50, 321, 585), (62, 342, 585, 345), (585, 321, 51, 343), (345, 585, 343, 63), (343, 51, 322, 586), (63, 343, 586, 346), (586, 322, 49, 340), (346, 586, 340, 60), (341, 48, 323, 587), (61, 341, 587, 347), (587, 323, 50, 342), (347, 587, 342, 62), (348, 64, 356, 588), (47, 348, 588, 319), (588, 356, 65, 350), (319, 588, 350, 43), (349, 60, 344, 589), (64, 349, 589, 356), (589, 344, 61, 351), (356, 589, 351, 65), (353, 66, 357, 590), (40, 353, 590, 317), (590, 357, 67, 354), (317, 590, 354, 44), (352, 62, 345, 591), (66, 352, 591, 357), (591, 345, 63, 355), (357, 591, 355, 67), (354, 67, 358, 592), (44, 354, 592, 315), (592, 358, 64, 348), (315, 592, 348, 47), (355, 63, 346, 593), (67, 355, 593, 358), (593, 346, 60, 349), (358, 593, 349, 64), (353, 40, 313, 594), (66, 353, 594, 359), (594, 313, 43, 350), (359, 594, 350, 65), (351, 61, 347, 595), (65, 351, 595, 359), (595, 347, 62, 352), (359, 595, 352, 66), (360, 68, 368, 596), (40, 360, 596, 313), (596, 368, 69, 363), (313, 596, 363, 43), (68, 361, 597, 368), (368, 597, 362, 69), (367, 71, 369, 598), (47, 367, 598, 315), (598, 369, 70, 364), (315, 598, 364, 44), (71, 366, 599, 369), (369, 599, 365, 70), (360, 40, 317, 600), (68, 360, 600, 370), (600, 317, 44, 364), (370, 600, 364, 70), (70, 365, 601, 370), (370, 601, 361, 68), (366, 71, 371, 602), (602, 371, 69, 362), (367, 47, 319, 603), (71, 367, 603, 371), (603, 319, 43, 363), (371, 603, 363, 69), (386, 85, 384, 604), (86, 386, 604, 385), (604, 384, 84, 387), (385, 604, 387, 87), (388, 88, 396, 605), (80, 388, 605, 383), (605, 396, 89, 391), (383, 605, 391, 82), (389, 84, 384, 606), (88, 389, 606, 396), (606, 384, 85, 390), (396, 606, 390, 89), (393, 90, 397, 607), (83, 393, 607, 382), (607, 397, 91, 395), (382, 607, 395, 81), (392, 86, 385, 608), (90, 392, 608, 397), (608, 385, 87, 394), (397, 608, 394, 91), (391, 89, 398, 609), (82, 391, 609, 381), (609, 398, 90, 393), (381, 609, 393, 83), (390, 85, 386, 610), (89, 390, 610, 398), (610, 386, 86, 392), (398, 610, 392, 90), (395, 91, 399, 611), (81, 395, 611, 380), (611, 399, 88, 388), (380, 611, 388, 80), (394, 87, 387, 612), (91, 394, 612, 399), (612, 387, 84, 389), (399, 612, 389, 88), (400, 81, 380, 613), (92, 400, 613, 404), (613, 380, 80, 401), (404, 613, 401, 93), (402, 82, 381, 614), (94, 402, 614, 405), (614, 381, 83, 403), (405, 614, 403, 95), (403, 83, 382, 615), (95, 403, 615, 406), (615, 382, 81, 400), (406, 615, 400, 92), (401, 80, 383, 616), (93, 401, 616, 407), (616, 383, 82, 402), (407, 616, 402, 94), (408, 96, 416, 617), (79, 408, 617, 379), (617, 416, 97, 410), (379, 617, 410, 75), (409, 92, 404, 618), (96, 409, 618, 416), (618, 404, 93, 411), (416, 618, 411, 97), (413, 98, 417, 619), (72, 413, 619, 377), (619, 417, 99, 414), (377, 619, 414, 76), (412, 94, 405, 620), (98, 412, 620, 417), (620, 405, 95, 415), (417, 620, 415, 99), (414, 99, 418, 621), (76, 414, 621, 375), (621, 418, 96, 408), (375, 621, 408, 79), (415, 95, 406, 622), (99, 415, 622, 418), (622, 406, 92, 409), (418, 622, 409, 96), (413, 72, 373, 623), (98, 413, 623, 419), (623, 373, 75, 410), (419, 623, 410, 97), (411, 93, 407, 624), (97, 411, 624, 419), (624, 407, 94, 412), (419, 624, 412, 98), (420, 100, 428, 625), (72, 420, 625, 373), (625, 428, 101, 423), (373, 625, 423, 75), (100, 421, 626, 428), (428, 626, 422, 101), (427, 103, 429, 627), (79, 427, 627, 375), (627, 429, 102, 424), (375, 627, 424, 76), (103, 426, 628, 429), (429, 628, 425, 102), (420, 72, 377, 629), (100, 420, 629, 430), (629, 377, 76, 424), (430, 629, 424, 102), (102, 425, 630, 430), (430, 630, 421, 100), (426, 103, 431, 631), (631, 431, 101, 422), (427, 79, 379, 632), (103, 427, 632, 431), (632, 379, 75, 423), (431, 632, 423, 101), (446, 117, 444, 633), (118, 446, 633, 445), (633, 444, 116, 447), (445, 633, 447, 119), (448, 120, 456, 634), (112, 448, 634, 443), (634, 456, 121, 451), (443, 634, 451, 114), (449, 116, 444, 635), (120, 449, 635, 456), (635, 444, 117, 450), (456, 635, 450, 121), (453, 122, 457, 636), (115, 453, 636, 442), (636, 457, 123, 455), (442, 636, 455, 113), (452, 118, 445, 637), (122, 452, 637, 457), (637, 445, 119, 454), (457, 637, 454, 123), (451, 121, 458, 638), (114, 451, 638, 441), (638, 458, 122, 453), (441, 638, 453, 115), (450, 117, 446, 639), (121, 450, 639, 458), (639, 446, 118, 452), (458, 639, 452, 122), (455, 123, 459, 640), (113, 455, 640, 440), (640, 459, 120, 448), (440, 640, 448, 112), (454, 119, 447, 641), (123, 454, 641, 459), (641, 447, 116, 449), (459, 641, 449, 120), (460, 113, 440, 642), (124, 460, 642, 464), (642, 440, 112, 461), (464, 642, 461, 125), (462, 114, 441, 643), (126, 462, 643, 465), (643, 441, 115, 463), (465, 643, 463, 127), (463, 115, 442, 644), (127, 463, 644, 466), (644, 442, 113, 460), (466, 644, 460, 124), (461, 112, 443, 645), (125, 461, 645, 467), (645, 443, 114, 462), (467, 645, 462, 126), (468, 128, 476, 646), (111, 468, 646, 439), (646, 476, 129, 470), (439, 646, 470, 107), (469, 124, 464, 647), (128, 469, 647, 476), (647, 464, 125, 471), (476, 647, 471, 129), (473, 130, 477, 648), (104, 473, 648, 437), (648, 477, 131, 474), (437, 648, 474, 108), (472, 126, 465, 649), (130, 472, 649, 477), (649, 465, 127, 475), (477, 649, 475, 131), (474, 131, 478, 650), (108, 474, 650, 435), (650, 478, 128, 468), (435, 650, 468, 111), (475, 127, 466, 651), (131, 475, 651, 478), (651, 466, 124, 469), (478, 651, 469, 128), (473, 104, 433, 652), (130, 473, 652, 479), (652, 433, 107, 470), (479, 652, 470, 129), (471, 125, 467, 653), (129, 471, 653, 479), (653, 467, 126, 472), (479, 653, 472, 130), (480, 132, 488, 654), (104, 480, 654, 433), (654, 488, 133, 483), (433, 654, 483, 107), (132, 481, 655, 488), (488, 655, 482, 133), (487, 135, 489, 656), (111, 487, 656, 435), (656, 489, 134, 484), (435, 656, 484, 108), (135, 486, 657, 489), (489, 657, 485, 134), (480, 104, 437, 658), (132, 480, 658, 490), (658, 437, 108, 484), (490, 658, 484, 134), (134, 485, 659, 490), (490, 659, 481, 132), (486, 135, 491, 660), (660, 491, 133, 482), (487, 111, 439, 661), (135, 487, 661, 491), (661, 439, 107, 483), (491, 661, 483, 133), (506, 149, 504, 662), (150, 506, 662, 505), (662, 504, 148, 507), (505, 662, 507, 151), (508, 152, 516, 663), (144, 508, 663, 503), (663, 516, 153, 511), (503, 663, 511, 146), (509, 148, 504, 664), (152, 509, 664, 516), (664, 504, 149, 510), (516, 664, 510, 153), (513, 154, 517, 665), (147, 513, 665, 502), (665, 517, 155, 515), (502, 665, 515, 145), (512, 150, 505, 666), (154, 512, 666, 517), (666, 505, 151, 514), (517, 666, 514, 155), (511, 153, 518, 667), (146, 511, 667, 501), (667, 518, 154, 513), (501, 667, 513, 147), (510, 149, 506, 668), (153, 510, 668, 518), (668, 506, 150, 512), (518, 668, 512, 154), (515, 155, 519, 669), (145, 515, 669, 500), (669, 519, 152, 508), (500, 669, 508, 144), (514, 151, 507, 670), (155, 514, 670, 519), (670, 507, 148, 509), (519, 670, 509, 152), (520, 145, 500, 671), (156, 520, 671, 524), (671, 500, 144, 521), (524, 671, 521, 157), (522, 146, 501, 672), (158, 522, 672, 525), (672, 501, 147, 523), (525, 672, 523, 159), (523, 147, 502, 673), (159, 523, 673, 526), (673, 502, 145, 520), (526, 673, 520, 156), (521, 144, 503, 674), (157, 521, 674, 527), (674, 503, 146, 522), (527, 674, 522, 158), (528, 160, 536, 675), (143, 528, 675, 499), (675, 536, 161, 530), (499, 675, 530, 139), (529, 156, 524, 676), (160, 529, 676, 536), (676, 524, 157, 531), (536, 676, 531, 161), (533, 162, 537, 677), (136, 533, 677, 497), (677, 537, 163, 534), (497, 677, 534, 140), (532, 158, 525, 678), (162, 532, 678, 537), (678, 525, 159, 535), (537, 678, 535, 163), (534, 163, 538, 679), (140, 534, 679, 495), (679, 538, 160, 528), (495, 679, 528, 143), (535, 159, 526, 680), (163, 535, 680, 538), (680, 526, 156, 529), (538, 680, 529, 160), (533, 136, 493, 681), (162, 533, 681, 539), (681, 493, 139, 530), (539, 681, 530, 161), (531, 157, 527, 682), (161, 531, 682, 539), (682, 527, 158, 532), (539, 682, 532, 162), (540, 164, 548, 683), (136, 540, 683, 493), (683, 548, 165, 543), (493, 683, 543, 139), (164, 541, 684, 548), (548, 684, 542, 165), (547, 167, 549, 685), (143, 547, 685, 495), (685, 549, 166, 544), (495, 685, 544, 140), (167, 546, 686, 549), (549, 686, 545, 166), (540, 136, 497, 687), (164, 540, 687, 550), (687, 497, 140, 544), (550, 687, 544, 166), (166, 545, 688, 550), (550, 688, 541, 164), (546, 167, 551, 689), (689, 551, 165, 542), (547, 143, 499, 690), (167, 547, 690, 551), (690, 499, 139, 543), (551, 690, 543, 165), (552, 177, 553, 691), (175, 552, 691, 555), (691, 553, 178, 554), (555, 691, 554, 180), (558, 182, 557, 692), (177, 558, 692, 553), (692, 557, 181, 560), (553, 692, 560, 178), (560, 181, 561, 693), (178, 560, 693, 563), (693, 561, 185, 562), (563, 693, 562, 184), (559, 179, 564, 694), (181, 559, 694, 561), (694, 564, 186, 565), (561, 694, 565, 185), (556, 180, 566, 695), (179, 556, 695, 564), (695, 566, 187, 567), (564, 695, 567, 186), (552, 213, 212), (177, 552, 212), (552, 175, 213), (574, 222, 213), (175, 574, 213), (574, 223, 222), (556, 179, 568, 696), (180, 556, 696, 570), (696, 568, 236, 569), (570, 696, 569, 237), (555, 180, 570, 697), (175, 555, 697, 574), (697, 570, 237, 573), (574, 697, 573, 223), (236, 568, 698, 571), (235, 571, 698, 176), (176, 698, 568, 179), (572, 223, 573, 699), (235, 572, 699, 571), (699, 573, 237, 569), (571, 699, 569, 236), (558, 263, 262), (182, 558, 262), (558, 177, 263), (572, 271, 269), (223, 572, 269), (572, 235, 271), (185, 186, 567, 562), (184, 562, 567, 187), (709, 708, 711, 716), (710, 709, 716, 713), (716, 711, 712, 715), (713, 716, 715, 714), (706, 717, 718, 707), (717, 708, 709, 718), (707, 718, 719, 704), (718, 709, 710, 719), (705, 720, 717, 706), (720, 711, 708, 717), (702, 721, 720, 705), (721, 712, 711, 720), (704, 719, 722, 703), (719, 710, 713, 722), (703, 722, 723, 700), (722, 713, 714, 723), (701, 724, 721, 702), (724, 715, 712, 721), (700, 723, 724, 701), (723, 714, 715, 724), (566, 727, 725, 187), (727, 703, 700, 725), (180, 728, 727, 566), (728, 704, 703, 727), (184, 726, 729, 563), (726, 702, 705, 729), (563, 729, 730, 178), (729, 705, 706, 730), (554, 731, 728, 180), (731, 707, 704, 728), (178, 730, 731, 554), (730, 706, 707, 731), (187, 725, 726, 184), (725, 700, 702, 726), (421, 732, 736, 626), (626, 736, 733, 422), (426, 735, 737, 628), (628, 737, 734, 425), (425, 734, 738, 630), (630, 738, 732, 421), (735, 426, 631, 739), (739, 631, 422, 733), (732, 740, 744, 736), (740, 73, 372, 744), (736, 744, 741, 733), (744, 372, 74, 741), (735, 743, 745, 737), (743, 78, 374, 745), (737, 745, 742, 734), (745, 374, 77, 742), (734, 742, 746, 738), (742, 77, 376, 746), (738, 746, 740, 732), (746, 376, 73, 740), (78, 743, 747, 378), (743, 735, 739, 747), (378, 747, 741, 74), (747, 739, 733, 741), (748, 105, 432, 752), (752, 432, 106, 749), (751, 110, 434, 753), (753, 434, 109, 750), (750, 109, 436, 754), (754, 436, 105, 748), (110, 751, 755, 438), (438, 755, 749, 106), (481, 756, 760, 655), (756, 748, 752, 760), (655, 760, 757, 482), (760, 752, 749, 757), (486, 759, 761, 657), (759, 751, 753, 761), (657, 761, 758, 485), (761, 753, 750, 758), (485, 758, 762, 659), (758, 750, 754, 762), (659, 762, 756, 481), (762, 754, 748, 756), (751, 759, 763, 755), (759, 486, 660, 763), (755, 763, 757, 749), (763, 660, 482, 757), (764, 137, 492, 768), (768, 492, 138, 765), (767, 142, 494, 769), (769, 494, 141, 766), (766, 141, 496, 770), (770, 496, 137, 764), (142, 767, 771, 498), (498, 771, 765, 138), (541, 772, 776, 684), (772, 764, 768, 776), (684, 776, 773, 542), (776, 768, 765, 773), (546, 775, 777, 686), (775, 767, 769, 777), (686, 777, 774, 545), (777, 769, 766, 774), (545, 774, 778, 688), (774, 766, 770, 778), (688, 778, 772, 541), (778, 770, 764, 772), (767, 775, 779, 771), (775, 546, 689, 779), (771, 779, 773, 765), (779, 689, 542, 773), (780, 41, 312, 784), (784, 312, 42, 781), (783, 46, 314, 785), (785, 314, 45, 782), (782, 45, 316, 786), (786, 316, 41, 780), (46, 783, 787, 318), (318, 787, 781, 42), (361, 788, 792, 597), (788, 780, 784, 792), (597, 792, 789, 362), (792, 784, 781, 789), (366, 791, 793, 599), (791, 783, 785, 793), (599, 793, 790, 365), (793, 785, 782, 790), (365, 790, 794, 601), (790, 782, 786, 794), (601, 794, 788, 361), (794, 786, 780, 788), (783, 791, 795, 787), (791, 366, 602, 795), (787, 795, 789, 781), (795, 602, 362, 789), (176, 179, 189), (181, 557, 179, 559), (182, 179, 557), (185, 565, 186), (181, 182, 559), (179, 559, 182)])
me_hand.polygons.foreach_set('use_smooth', [True] * 768)
me_hand.polygons.foreach_set('material_index', [16, 16, 16, 16, 16, 20, 20, 20, 20, 20, 19, 19, 19, 19, 19, 18, 18, 18, 18, 18, 17, 17, 17, 17, 17, 0, 0, 0, 0, 0, 0, 0, 0, 0, 0, 0, 0, 0, 0, 0, 0, 0, 0, 0, 0, 0, 0, 0, 0, 0, 0, 0, 0, 0, 0, 0, 0, 0, 0, 0, 0, 0, 0, 0, 0, 0, 0, 0, 0, 0, 0, 0, 0, 0, 0, 0, 0, 0, 0, 0, 0, 0, 0, 0, 0, 0, 0, 0, 0, 0, 0, 0, 0, 0, 0, 0, 0, 0, 0, 0, 0, 0, 0, 0, 0, 0, 0, 0, 0, 0, 0, 0, 0, 0, 0, 0, 0, 0, 0, 0, 0, 0, 0, 0, 0, 0, 0, 0, 0, 0, 0, 0, 0, 0, 0, 0, 0, 0, 0, 0, 0, 0, 0, 0, 0, 0, 0, 0, 0, 0, 0, 6, 6, 6, 6, 6, 6, 6, 6, 6, 6, 6, 6, 6, 6, 6, 6, 6, 6, 6, 6, 6, 6, 6, 6, 6, 6, 6, 6, 6, 6, 6, 6, 6, 6, 6, 6, 5, 5, 5, 5, 5, 5, 5, 5, 5, 5, 5, 5, 5, 5, 5, 5, 5, 5, 5, 5, 5, 5, 5, 5, 5, 5, 5, 5, 5, 5, 5, 5, 5, 5, 5, 5, 5, 5, 5, 5, 5, 5, 5, 5, 5, 5, 5, 5, 4, 4, 4, 4, 4, 4, 4, 4, 4, 4, 4, 4, 4, 4, 4, 4, 4, 4, 4, 4, 4, 4, 4, 4, 9, 9, 9, 9, 9, 9, 9, 9, 9, 9, 9, 9, 9, 9, 9, 9, 9, 9, 9, 9, 9, 9, 9, 9, 9, 9, 9, 9, 9, 9, 9, 9, 9, 9, 9, 9, 8, 8, 8, 8, 8, 8, 8, 8, 8, 8, 8, 8, 8, 8, 8, 8, 8, 8, 8, 8, 8, 8, 8, 8, 8, 8, 8, 8, 8, 8, 8, 8, 8, 8, 8, 8, 8, 8, 8, 8, 8, 8, 8, 8, 8, 8, 8, 8, 7, 7, 7, 7, 7, 7, 7, 7, 7, 7, 7, 7, 7, 7, 7, 7, 7, 7, 7, 7, 7, 7, 7, 7, 12, 12, 12, 12, 12, 12, 12, 12, 12, 12, 12, 12, 12, 12, 12, 12, 12, 12, 12, 12, 12, 12, 12, 12, 12, 12, 12, 12, 12, 12, 12, 12, 12, 12, 12, 12, 11, 11, 11, 11, 11, 11, 11, 11, 11, 11, 11, 11, 11, 11, 11, 11, 11, 11, 11, 11, 11, 11, 11, 11, 11, 11, 11, 11, 11, 11, 11, 11, 11, 11, 11, 11, 11, 11, 11, 11, 11, 11, 11, 11, 11, 11, 11, 11, 10, 10, 10, 10, 10, 10, 10, 10, 10, 10, 10, 10, 10, 10, 10, 10, 10, 10, 10, 10, 10, 10, 10, 10, 15, 15, 15, 15, 15, 15, 15, 15, 15, 15, 15, 15, 15, 15, 15, 15, 15, 15, 15, 15, 15, 15, 15, 15, 15, 15, 15, 15, 15, 15, 15, 15, 15, 15, 15, 15, 14, 14, 14, 14, 14, 14, 14, 14, 14, 14, 14, 14, 14, 14, 14, 14, 14, 14, 14, 14, 14, 14, 14, 14, 14, 14, 14, 14, 14, 14, 14, 14, 14, 14, 14, 14, 14, 14, 14, 14, 14, 14, 14, 14, 14, 14, 14, 14, 13, 13, 13, 13, 13, 13, 13, 13, 13, 13, 13, 13, 13, 13, 13, 13, 13, 13, 13, 13, 13, 13, 13, 13, 0, 0, 0, 2, 1, 0, 1, 0, 1, 0, 1, 2, 1, 1, 1, 1, 1, 1, 2, 1, 0, 0, 0, 0, 0, 0, 1, 1, 1, 1, 1, 0, 0, 0, 1, 1, 1, 0, 0, 0, 0, 0, 0, 0, 0, 0, 0, 1, 2, 3, 3, 3, 3, 3, 3, 3, 3, 3, 3, 3, 3, 3, 3, 3, 3, 3, 3, 3, 3, 2, 2, 2, 2, 2, 2, 2, 2, 2, 2, 2, 2, 2, 2, 7, 7, 7, 7, 7, 7, 7, 7, 7, 7, 7, 7, 7, 7, 7, 7, 7, 7, 7, 7, 7, 7, 7, 7, 10, 10, 10, 10, 10, 10, 10, 10, 10, 10, 10, 10, 10, 10, 10, 10, 10, 10, 10, 10, 10, 10, 10, 10, 13, 13, 13, 13, 13, 13, 13, 13, 13, 13, 13, 13, 13, 13, 13, 13, 13, 13, 13, 13, 13, 13, 13, 13, 4, 4, 4, 4, 4, 4, 4, 4, 4, 4, 4, 4, 4, 4, 4, 4, 4, 4, 4, 4, 4, 4, 4, 4, 0, 1, 1, 1, 1, 1])
me_hand.materials.append(mat_hand_hr)
me_hand.materials.append(mat_hand_dd)
me_hand.materials.append(mat_hand_dm)
me_hand.materials.append(mat_hand_dt)
me_hand.materials.append(mat_hand_zd)
me_hand.materials.append(mat_hand_zm)
me_hand.materials.append(mat_hand_zt)
me_hand.materials.append(mat_hand_md)
me_hand.materials.append(mat_hand_mm)
me_hand.materials.append(mat_hand_mt)
me_hand.materials.append(mat_hand_rd)
me_hand.materials.append(mat_hand_rm)
me_hand.materials.append(mat_hand_rt)
me_hand.materials.append(mat_hand_kd)
me_hand.materials.append(mat_hand_km)
me_hand.materials.append(mat_hand_kt)
me_hand.materials.append(mat_nail_d)
me_hand.materials.append(mat_nail_z)
me_hand.materials.append(mat_nail_m)
me_hand.materials.append(mat_nail_r)
me_hand.materials.append(mat_nail_k)
me_hand.use_remesh_preserve_volume = False
me_hand.use_remesh_preserve_attributes = False
me_hand.use_mirror_vertex_groups = False
me_hand.update()
arm_armature = bpy.data.armatures.new('Armature')  # bones are not reproduced

# ---- objects
ob_camera_001 = bpy.data.objects.new('Camera.001', cam_camera_001)
ob_armature = bpy.data.objects.new('Armature', arm_armature)
ob_hand = bpy.data.objects.new('Hand', me_hand)
ob_lamp = bpy.data.objects.new('Lamp', light_lamp)
ob_camera = bpy.data.objects.new('Camera', cam_camera)

# ---- transforms, parenting, visibility, modifiers, constraints
ob_camera_001.location = (-8.682, 15.57, 4.049)
ob_camera_001.rotation_euler = (1.741, -0.03938, -2.644)
ob_camera_001.scale = (5.02, 5.02, 5.02)
ob_camera_001.lineart.crease_threshold = 0.0
ob_armature.location = (0.0, 0.0, 0.0)
ob_armature.show_axis = True
ob_armature.show_in_front = True
ob_armature.lineart.crease_threshold = 0.0
ob_hand.parent = ob_armature
ob_hand.location = (0.0, 0.0, 0.0)
ob_hand.lock_rotations_4d = False
ob_hand.empty_display_type = 'ARROWS'
ob_hand.show_axis = True
ob_hand.lineart.crease_threshold = 0.0
_vg = ob_hand.vertex_groups.new(name='Bone')
for _i, _w in zip([168, 169, 170, 171, 172, 173, 174, 175, 176, 177, 179, 181, 182, 183, 188, 189, 190, 191, 192, 193, 194, 195, 196, 197, 198, 199, 200, 201, 202, 203, 204, 205, 206, 207, 208, 209, 210, 211, 212, 213, 214, 215, 216, 217, 218, 219, 220, 221, 222, 223, 224, 225, 226, 227, 228, 229, 230, 231, 232, 233, 234, 235, 236, 237, 238, 239, 240, 241, 242, 243, 244, 245, 246, 247, 248, 249, 250, 251, 252, 253, 254, 255, 256, 257, 258, 259, 260, 261, 262, 263, 264, 265, 266, 267, 268, 269, 270, 271, 272, 273, 274, 275, 276, 277, 278, 279, 280, 281, 282, 283, 284, 285, 286, 287, 288, 289, 290, 291, 292, 293, 294, 295, 296, 297, 298, 299, 300, 301, 302, 303, 304, 305, 306, 307, 308, 309, 310, 311, 552, 557, 558, 559, 561, 564, 568, 569, 571, 572, 573, 574, 694, 697, 698, 699], [0.459, 1.0, 0.459, 0.459, 0.459, 0.459, 0.459, 0.542, 0.8984, 0.459, 1.0, 1.0, 1.0, 0.459, 0.459, 0.459, 0.459, 0.459, 0.459, 0.459, 0.459, 0.459, 0.459, 0.459, 0.459, 0.459, 0.459, 0.459, 0.459, 0.459, 0.459, 0.459, 0.459, 0.459, 0.459, 0.459, 0.459, 0.459, 0.459, 0.459, 0.459, 0.459, 0.459, 0.459, 0.459, 0.459, 0.459, 0.459, 0.459, 0.4967, 0.459, 0.459, 0.459, 0.459, 0.459, 0.459, 0.459, 0.459, 0.459, 0.459, 0.459, 0.459, 0.459, 0.07662, 0.459, 0.459, 0.459, 0.459, 0.459, 0.459, 0.459, 0.459, 0.459, 0.459, 0.459, 0.459, 0.459, 0.459, 0.459, 0.4749, 0.459, 0.459, 0.459, 0.459, 0.459, 0.459, 0.459, 0.459, 1.0, 0.459, 0.459, 0.459, 0.459, 0.459, 0.459, 0.459, 0.459, 0.459, 0.459, 0.459, 0.459, 0.459, 0.459, 0.459, 0.459, 0.459, 0.459, 0.459, 0.459, 0.459, 0.459, 0.459, 0.459, 0.459, 0.459, 0.459, 0.459, 0.459, 0.459, 0.459, 0.459, 0.459, 0.459, 0.459, 0.459, 0.459, 0.459, 0.459, 0.459, 0.459, 0.459, 0.459, 0.459, 0.459, 0.459, 0.459, 0.459, 0.459, 0.459, 0.459, 0.459, 0.968, 0.4634, 0.1128, 0.918, 0.459, 0.459, 0.4695, 0.459, 0.918, 0.5215, 0.003253, 0.918, 0.918]): _vg.add([_i], _w, 'REPLACE')
_vg = ob_hand.vertex_groups.new(name='Bone.RD')
for _i, _w in zip([104, 105, 106, 107, 108, 109, 110, 111, 132, 133, 134, 135, 210, 246, 286, 432, 433, 434, 435, 436, 437, 438, 439, 480, 481, 482, 483, 484, 485, 486, 487, 488, 489, 490, 491, 654, 655, 656, 657, 658, 659, 660, 661, 748, 749, 750, 751, 752, 753, 754, 755, 756, 757, 758, 759, 760, 761, 762, 763], [0.459, 0.459, 0.459, 0.459, 0.459, 0.459, 0.459, 0.459, 0.459, 0.459, 0.459, 0.459, 0.459, 0.459, 0.459, 0.459, 0.459, 0.459, 0.459, 0.459, 0.459, 0.459, 0.459, 0.459, 0.459, 0.459, 0.459, 0.459, 0.459, 0.459, 0.459, 0.459, 0.459, 0.459, 0.459, 0.459, 0.459, 0.459, 0.459, 0.459, 0.459, 0.459, 0.459, 0.459, 0.459, 0.459, 0.459, 0.459, 0.459, 0.459, 0.459, 0.459, 0.459, 0.459, 0.459, 0.459, 0.459, 0.459, 0.459]): _vg.add([_i], _w, 'REPLACE')
_vg = ob_hand.vertex_groups.new(name='Bone.KD')
for _i, _w in zip([136, 137, 138, 139, 140, 141, 142, 143, 164, 165, 166, 167, 305, 492, 493, 494, 495, 496, 497, 498, 499, 540, 541, 542, 543, 544, 545, 546, 547, 548, 549, 550, 551, 683, 684, 685, 686, 687, 688, 689, 690, 764, 765, 766, 767, 768, 769, 770, 771, 772, 773, 774, 775, 776, 777, 778, 779], [0.459, 0.459, 0.459, 0.459, 0.459, 0.459, 0.459, 0.459, 0.459, 0.459, 0.459, 0.459, 0.459, 0.459, 0.459, 0.459, 0.459, 0.459, 0.459, 0.459, 0.459, 0.459, 0.459, 0.459, 0.459, 0.459, 0.459, 0.459, 0.459, 0.459, 0.459, 0.459, 0.459, 0.459, 0.459, 0.459, 0.459, 0.459, 0.459, 0.459, 0.459, 0.459, 0.459, 0.459, 0.459, 0.459, 0.459, 0.459, 0.459, 0.459, 0.459, 0.459, 0.459, 0.459, 0.459, 0.459, 0.459]): _vg.add([_i], _w, 'REPLACE')
_vg = ob_hand.vertex_groups.new(name='Bone.KM')
for _i, _w in zip([136, 139, 140, 143, 144, 145, 146, 147, 156, 157, 158, 159, 160, 161, 162, 163, 493, 495, 497, 499, 500, 501, 502, 503, 520, 521, 522, 523, 524, 525, 526, 527, 528, 529, 530, 531, 532, 533, 534, 535, 536, 537, 538, 539, 671, 672, 673, 674, 675, 676, 677, 678, 679, 680, 681, 682], [0.459, 0.459, 0.459, 0.459, 0.459, 0.459, 0.459, 0.459, 0.459, 0.459, 0.459, 0.459, 0.459, 0.459, 0.459, 0.459, 0.459, 0.459, 0.459, 0.459, 0.459, 0.459, 0.459, 0.459, 0.459, 0.459, 0.459, 0.459, 0.459, 0.459, 0.459, 0.459, 0.459, 0.459, 0.459, 0.459, 0.459, 0.459, 0.459, 0.459, 0.459, 0.459, 0.459, 0.459, 0.459, 0.459, 0.459, 0.459, 0.459, 0.459, 0.459, 0.459, 0.459, 0.459, 0.459, 0.459]): _vg.add([_i], _w, 'REPLACE')
_vg = ob_hand.vertex_groups.new(name='Bone.KT')
for _i, _w in zip([8, 9, 10, 11, 12, 13, 14, 15, 148, 149, 150, 151, 152, 153, 154, 155, 504, 505, 506, 507, 508, 509, 510, 511, 512, 513, 514, 515, 516, 517, 518, 519, 662, 663, 664, 665, 666, 667, 668, 669, 670], [1.0, 1.0, 1.0, 0.7273, 1.0, 1.0, 1.0, 1.0, 1.0, 0.9991, 1.0, 1.0, 0.9955, 0.9431, 0.9993, 0.999, 1.0, 1.0, 0.9986, 1.0, 0.5745, 1.0, 1.0, 0.5032, 1.0, 0.7774, 1.0, 0.6974, 0.997, 0.9996, 0.9333, 0.9978, 1.0, 0.6975, 1.0, 0.696, 1.0, 0.4823, 1.0, 0.6368, 1.0]): _vg.add([_i], _w, 'REPLACE')
_vg = ob_hand.vertex_groups.new(name='Bone.KD')
for _i, _w in zip([136, 137, 138, 139, 140, 141, 142, 143, 164, 165, 166, 167, 492, 493, 494, 495, 496, 497, 498, 499, 540, 541, 542, 543, 544, 545, 546, 547, 548, 549, 550, 551, 683, 684, 685, 686, 687, 688, 689, 690, 764, 765, 766, 767, 768, 769, 770, 771, 772, 773, 774, 775, 776, 777, 778, 779], [0.459, 0.459, 0.459, 0.459, 0.459, 0.459, 0.459, 0.459, 0.459, 0.459, 0.459, 0.459, 0.459, 0.459, 0.459, 0.459, 0.459, 0.459, 0.459, 0.459, 0.459, 0.459, 0.459, 0.459, 0.459, 0.459, 0.459, 0.459, 0.459, 0.459, 0.459, 0.459, 0.459, 0.459, 0.459, 0.459, 0.459, 0.459, 0.459, 0.459, 0.459, 0.459, 0.459, 0.459, 0.459, 0.459, 0.459, 0.459, 0.459, 0.459, 0.459, 0.459, 0.459, 0.459, 0.459, 0.459]): _vg.add([_i], _w, 'REPLACE')
_vg = ob_hand.vertex_groups.new(name='Bone.RD')
for _i, _w in zip([104, 105, 106, 107, 108, 109, 110, 111, 132, 133, 134, 135, 432, 433, 434, 435, 436, 437, 438, 439, 480, 481, 482, 483, 484, 485, 486, 487, 488, 489, 490, 491, 654, 655, 656, 657, 658, 659, 660, 661, 748, 749, 750, 751, 752, 753, 754, 755, 756, 757, 758, 759, 760, 761, 762, 763], [0.459, 0.459, 0.459, 0.459, 0.459, 0.459, 0.459, 0.459, 0.459, 0.459, 0.459, 0.459, 0.459, 0.459, 0.459, 0.459, 0.459, 0.459, 0.459, 0.459, 0.459, 0.459, 0.459, 0.459, 0.459, 0.459, 0.459, 0.459, 0.459, 0.459, 0.459, 0.459, 0.459, 0.459, 0.459, 0.459, 0.459, 0.459, 0.459, 0.459, 0.459, 0.459, 0.459, 0.459, 0.459, 0.459, 0.459, 0.459, 0.459, 0.459, 0.459, 0.459, 0.459, 0.459, 0.459, 0.459]): _vg.add([_i], _w, 'REPLACE')
_vg = ob_hand.vertex_groups.new(name='Bone.RM')
for _i, _w in zip([104, 107, 108, 111, 112, 113, 114, 115, 124, 125, 126, 127, 128, 129, 130, 131, 433, 435, 437, 439, 440, 441, 442, 443, 460, 461, 462, 463, 464, 465, 466, 467, 468, 469, 470, 471, 472, 473, 474, 475, 476, 477, 478, 479, 642, 643, 644, 645, 646, 647, 648, 649, 650, 651, 652, 653], [0.459, 0.459, 0.459, 0.459, 0.459, 0.459, 0.459, 0.459, 0.459, 0.459, 0.459, 0.459, 0.459, 0.459, 0.459, 0.459, 0.459, 0.459, 0.459, 0.459, 0.459, 0.459, 0.459, 0.459, 0.459, 0.459, 0.459, 0.459, 0.459, 0.459, 0.459, 0.459, 0.459, 0.459, 0.459, 0.459, 0.459, 0.459, 0.459, 0.459, 0.459, 0.459, 0.459, 0.459, 0.459, 0.459, 0.459, 0.459, 0.459, 0.459, 0.459, 0.459, 0.459, 0.459, 0.459, 0.459]): _vg.add([_i], _w, 'REPLACE')
_vg = ob_hand.vertex_groups.new(name='Bone.RT')
for _i, _w in zip([16, 17, 18, 19, 21, 22, 23, 112, 113, 114, 115, 116, 117, 118, 119, 120, 121, 122, 123, 440, 441, 442, 443, 444, 445, 446, 447, 448, 449, 450, 451, 452, 453, 454, 455, 456, 457, 458, 459, 633, 634, 635, 636, 637, 638, 639, 640, 641], [0.459, 0.459, 0.459, 0.459, 0.459, 0.459, 0.459, 0.459, 0.459, 0.459, 0.459, 0.459, 0.459, 0.459, 0.459, 0.459, 0.459, 0.459, 0.459, 0.459, 0.459, 0.459, 0.459, 0.459, 0.459, 0.459, 0.459, 0.459, 0.459, 0.459, 0.459, 0.459, 0.459, 0.459, 0.459, 0.459, 0.459, 0.459, 0.459, 0.459, 0.459, 0.459, 0.459, 0.459, 0.459, 0.459, 0.459, 0.459]): _vg.add([_i], _w, 'REPLACE')
_vg = ob_hand.vertex_groups.new(name='Bone.MD')
for _i, _w in zip([2, 3, 4, 5, 6, 36, 37, 38, 39, 42, 43, 48, 50, 56, 57, 61, 62, 65, 66, 69, 72, 73, 74, 75, 76, 77, 78, 79, 100, 101, 102, 103, 168, 171, 175, 177, 178, 180, 184, 187, 204, 206, 237, 252, 263, 266, 267, 312, 317, 318, 319, 320, 321, 323, 328, 331, 336, 338, 339, 341, 342, 344, 345, 347, 350, 351, 352, 356, 357, 362, 363, 368, 371, 372, 373, 374, 375, 376, 377, 378, 379, 420, 421, 422, 423, 424, 425, 426, 427, 428, 429, 430, 431, 552, 553, 554, 555, 556, 558, 560, 563, 569, 570, 572, 573, 574, 576, 577, 580, 582, 584, 585, 587, 588, 589, 590, 591, 596, 597, 600, 602, 603, 625, 626, 627, 628, 629, 630, 631, 632, 691, 692, 693, 696, 697, 699, 700, 702, 704, 705, 706, 707, 708, 709, 710, 711, 712, 713, 714, 715, 716, 717, 718, 719, 720, 721, 723, 725, 726, 728, 729, 730, 731, 732, 733, 734, 735, 736, 737, 738, 739, 740, 741, 742, 743, 744, 745, 746, 747, 781, 783, 784, 787, 789, 792, 795], [0.0, 0.0, 0.0, 0.0, 0.0, 0.0, 0.0, 0.0, 0.0, 0.0, 0.0, 0.0, 0.0, 0.0, 0.0, 0.0, 0.0, 0.0, 0.0, 0.0, 0.459, 0.459, 0.459, 0.459, 0.459, 0.459, 0.459, 0.459, 0.459, 0.459, 0.459, 0.459, 0.0, 0.0, 0.0, 0.0, 0.0, 0.0, 0.0, 0.0, 0.0, 0.0, 0.0, 0.0, 0.0, 0.0, 0.0, 0.0, 0.0, 0.0, 0.0, 0.0, 0.0, 0.0, 0.0, 0.0, 0.0, 0.0, 0.0, 0.0, 0.0, 0.0, 0.0, 0.0, 0.0, 0.0, 0.0, 0.0, 0.0, 0.0, 0.0, 0.0, 0.0, 0.459, 0.459, 0.459, 0.459, 0.459, 0.459, 0.459, 0.459, 0.459, 0.459, 0.459, 0.459, 0.459, 0.459, 0.459, 0.459, 0.459, 0.459, 0.459, 0.459, 0.0, 0.0, 0.0, 0.0, 0.0, 0.0, 0.0, 0.0, 0.0, 0.0, 0.0, 0.0, 0.0, 0.0, 0.0, 0.0, 0.0, 0.0, 0.0, 0.0, 0.0, 0.0, 0.0, 0.0, 0.0, 0.0, 0.0, 0.0, 0.0, 0.459, 0.459, 0.459, 0.459, 0.459, 0.459, 0.459, 0.459, 0.0, 0.0, 0.0, 0.0, 0.0, 0.0, 0.0, 0.0, 0.0, 0.0, 0.0, 0.0, 0.0, 0.0, 0.0, 0.0, 0.0, 0.0, 0.0, 0.0, 0.0, 0.0, 0.0, 0.0, 0.0, 0.0, 0.0, 0.0, 0.0, 0.0, 0.0, 0.0, 0.0, 0.459, 0.459, 0.459, 0.459, 0.459, 0.459, 0.459, 0.459, 0.459, 0.459, 0.459, 0.459, 0.459, 0.459, 0.459, 0.459, 0.0, 0.0, 0.0, 0.0, 0.0, 0.0, 0.0]): _vg.add([_i], _w, 'REPLACE')
_vg = ob_hand.vertex_groups.new(name='Bone.MM')
for _i, _w in zip([72, 75, 76, 79, 80, 81, 82, 83, 92, 93, 94, 95, 96, 97, 98, 99, 373, 375, 377, 379, 380, 381, 382, 383, 400, 401, 402, 403, 404, 405, 406, 407, 408, 409, 410, 411, 412, 413, 414, 415, 416, 417, 418, 419, 613, 614, 615, 616, 617, 618, 619, 620, 621, 622, 623, 624], [0.459, 0.459, 0.459, 0.459, 0.459, 0.459, 0.459, 0.459, 0.459, 0.459, 0.459, 0.459, 0.459, 0.459, 0.459, 0.459, 0.459, 0.459, 0.459, 0.459, 0.459, 0.459, 0.459, 0.459, 0.459, 0.459, 0.459, 0.459, 0.459, 0.459, 0.459, 0.459, 0.459, 0.459, 0.459, 0.459, 0.459, 0.459, 0.459, 0.459, 0.459, 0.459, 0.459, 0.459, 0.459, 0.459, 0.459, 0.459, 0.459, 0.459, 0.459, 0.459, 0.459, 0.459, 0.459, 0.459]): _vg.add([_i], _w, 'REPLACE')
_vg = ob_hand.vertex_groups.new(name='Bone.MT')
for _i, _w in zip([24, 25, 26, 27, 28, 29, 30, 31, 75, 80, 81, 82, 83, 84, 85, 86, 87, 88, 89, 90, 91, 101, 380, 381, 382, 383, 384, 385, 386, 387, 388, 389, 390, 391, 392, 393, 394, 395, 396, 397, 398, 399, 422, 423, 604, 605, 606, 607, 608, 609, 610, 611, 612, 733, 741], [0.459, 0.459, 0.459, 0.459, 0.459, 0.459, 0.459, 0.459, 0.0, 0.459, 0.459, 0.459, 0.459, 0.459, 0.459, 0.459, 0.459, 0.459, 0.459, 0.459, 0.459, 0.0, 0.459, 0.459, 0.459, 0.459, 0.459, 0.459, 0.459, 0.459, 0.459, 0.459, 0.459, 0.459, 0.459, 0.459, 0.459, 0.459, 0.459, 0.459, 0.459, 0.459, 0.0, 0.0, 0.459, 0.459, 0.459, 0.459, 0.459, 0.459, 0.459, 0.459, 0.459, 0.0, 0.0]): _vg.add([_i], _w, 'REPLACE')
_vg = ob_hand.vertex_groups.new(name='Bone.ZD')
for _i, _w in zip([40, 41, 42, 43, 44, 45, 46, 47, 68, 69, 70, 71, 312, 313, 314, 315, 316, 317, 318, 319, 360, 361, 362, 363, 364, 365, 366, 367, 368, 369, 370, 371, 596, 597, 598, 599, 600, 601, 602, 603, 780, 781, 782, 783, 784, 785, 786, 787, 788, 789, 790, 791, 792, 793, 794, 795], [0.459, 0.459, 0.459, 0.459, 0.459, 0.459, 0.459, 0.459, 0.459, 0.459, 0.459, 0.459, 0.459, 0.459, 0.459, 0.459, 0.459, 0.459, 0.459, 0.459, 0.459, 0.459, 0.459, 0.459, 0.459, 0.459, 0.459, 0.459, 0.459, 0.459, 0.459, 0.459, 0.459, 0.459, 0.459, 0.459, 0.459, 0.459, 0.459, 0.459, 0.459, 0.459, 0.459, 0.459, 0.459, 0.459, 0.459, 0.459, 0.459, 0.459, 0.459, 0.459, 0.459, 0.459, 0.459, 0.459]): _vg.add([_i], _w, 'REPLACE')
_vg = ob_hand.vertex_groups.new(name='Bone.ZM')
for _i, _w in zip([40, 43, 44, 47, 48, 49, 50, 51, 60, 61, 62, 63, 64, 65, 66, 67, 313, 315, 317, 319, 320, 321, 322, 323, 340, 341, 342, 343, 344, 345, 346, 347, 348, 349, 350, 351, 352, 353, 354, 355, 356, 357, 358, 359, 584, 585, 586, 587, 588, 589, 590, 591, 592, 593, 594, 595], [0.459, 0.459, 0.459, 0.459, 0.459, 0.459, 0.459, 0.459, 0.459, 0.459, 0.459, 0.459, 0.459, 0.459, 0.459, 0.459, 0.459, 0.459, 0.459, 0.459, 0.459, 0.459, 0.459, 0.459, 0.459, 0.459, 0.459, 0.459, 0.459, 0.459, 0.459, 0.459, 0.459, 0.459, 0.459, 0.459, 0.459, 0.459, 0.459, 0.459, 0.459, 0.459, 0.459, 0.459, 0.459, 0.459, 0.459, 0.459, 0.459, 0.459, 0.459, 0.459, 0.459, 0.459, 0.459, 0.459]): _vg.add([_i], _w, 'REPLACE')
_vg = ob_hand.vertex_groups.new(name='Bone.ZT')
for _i, _w in zip([32, 33, 34, 35, 36, 37, 38, 39, 48, 49, 50, 51, 52, 53, 54, 55, 56, 57, 58, 59, 320, 321, 322, 323, 324, 325, 326, 327, 328, 329, 330, 331, 332, 333, 334, 335, 336, 337, 338, 339, 575, 576, 577, 578, 579, 580, 581, 582, 583], [0.459, 0.459, 0.459, 0.459, 0.459, 0.459, 0.459, 0.459, 0.459, 0.459, 0.459, 0.459, 0.459, 0.459, 0.459, 0.459, 0.459, 0.459, 0.459, 0.459, 0.459, 0.459, 0.459, 0.459, 0.459, 0.459, 0.459, 0.459, 0.459, 0.459, 0.459, 0.459, 0.459, 0.459, 0.459, 0.459, 0.459, 0.459, 0.459, 0.459, 0.459, 0.459, 0.459, 0.459, 0.459, 0.459, 0.459, 0.459, 0.459]): _vg.add([_i], _w, 'REPLACE')
_vg = ob_hand.vertex_groups.new(name='Bone.MD')
for _i, _w in zip([72, 73, 74, 75, 76, 77, 78, 79, 100, 101, 102, 103, 372, 373, 374, 375, 376, 377, 378, 379, 420, 421, 422, 423, 424, 425, 426, 427, 428, 429, 430, 431, 625, 626, 627, 628, 629, 630, 631, 632, 732, 733, 734, 735, 736, 737, 738, 739, 740, 741, 742, 743, 744, 745, 746, 747], [0.459, 0.459, 0.459, 0.459, 0.459, 0.459, 0.459, 0.459, 0.459, 0.459, 0.459, 0.459, 0.459, 0.459, 0.459, 0.459, 0.459, 0.459, 0.459, 0.459, 0.459, 0.459, 0.459, 0.459, 0.459, 0.459, 0.459, 0.459, 0.459, 0.459, 0.459, 0.459, 0.459, 0.459, 0.459, 0.459, 0.459, 0.459, 0.459, 0.459, 0.459, 0.459, 0.459, 0.459, 0.459, 0.459, 0.459, 0.459, 0.459, 0.459, 0.459, 0.459, 0.459, 0.459, 0.459, 0.459]): _vg.add([_i], _w, 'REPLACE')
_vg = ob_hand.vertex_groups.new(name='Bone.DM')
for _i, _w in zip([178, 180, 184, 185, 186, 187, 554, 555, 556, 561, 562, 563, 564, 565, 566, 567, 570, 691, 693, 694, 695, 696, 700, 702, 703, 704, 705, 706, 707, 725, 726, 727, 728, 729, 730, 731], [0.459, 0.459, 0.459, 0.0, 0.0, 0.459, 0.459, 0.459, 0.0, 0.0, 0.0, 0.459, 0.0, 0.0, 0.459, 0.0, 0.459, 0.459, 0.07065, 0.0, 0.0, 0.0, 0.459, 0.459, 0.459, 0.459, 0.459, 0.459, 0.459, 0.459, 0.459, 0.459, 0.459, 0.459, 0.459, 0.459]): _vg.add([_i], _w, 'REPLACE')
_vg = ob_hand.vertex_groups.new(name='Bone.DT')
for _i, _w in zip([0, 1, 2, 3, 4, 5, 6, 7, 185, 186, 565, 700, 701, 702, 703, 704, 705, 706, 707, 708, 709, 710, 711, 712, 713, 714, 715, 716, 717, 718, 719, 720, 721, 722, 723, 724], [0.459, 0.459, 0.459, 0.459, 0.459, 0.459, 0.459, 0.459, 0.0, 0.0, 0.0, 0.459, 0.459, 0.459, 0.459, 0.459, 0.459, 0.459, 0.459, 0.459, 0.459, 0.459, 0.459, 0.459, 0.459, 0.459, 0.459, 0.459, 0.459, 0.459, 0.459, 0.459, 0.459, 0.459, 0.459, 0.459]): _vg.add([_i], _w, 'REPLACE')
_vg = ob_hand.vertex_groups.new(name='Bone.KM')
for _i, _w in zip([136, 139, 140, 143, 144, 145, 146, 147, 156, 157, 158, 159, 160, 161, 162, 163, 493, 495, 497, 499, 500, 501, 502, 503, 520, 521, 522, 523, 524, 525, 526, 527, 528, 529, 530, 531, 532, 533, 534, 535, 536, 537, 538, 539, 671, 672, 673, 674, 675, 676, 677, 678, 679, 680, 681, 682], [0.459, 0.459, 0.459, 0.459, 0.459, 0.459, 0.459, 0.459, 0.459, 0.459, 0.459, 0.459, 0.459, 0.459, 0.459, 0.459, 0.459, 0.459, 0.459, 0.459, 0.459, 0.459, 0.459, 0.459, 0.459, 0.459, 0.459, 0.459, 0.459, 0.459, 0.459, 0.459, 0.459, 0.459, 0.459, 0.459, 0.459, 0.459, 0.459, 0.459, 0.459, 0.459, 0.459, 0.459, 0.459, 0.459, 0.459, 0.459, 0.459, 0.459, 0.459, 0.459, 0.459, 0.459, 0.459, 0.459]): _vg.add([_i], _w, 'REPLACE')
_vg = ob_hand.vertex_groups.new(name='Bone.KT')
for _i, _w in zip([8, 9, 10, 11, 12, 13, 14, 15, 144, 145, 146, 147, 148, 149, 150, 151, 152, 153, 154, 155, 500, 501, 502, 503, 504, 505, 506, 507, 508, 509, 510, 511, 512, 513, 514, 515, 516, 517, 518, 519, 662, 663, 664, 665, 666, 667, 668, 669, 670], [0.459, 0.459, 0.459, 0.459, 0.459, 0.459, 0.459, 0.459, 0.459, 0.459, 0.459, 0.459, 0.459, 0.459, 0.459, 0.459, 0.459, 0.459, 0.459, 0.459, 0.459, 0.459, 0.459, 0.459, 0.459, 0.459, 0.459, 0.459, 0.459, 0.459, 0.459, 0.459, 0.459, 0.459, 0.459, 0.459, 0.459, 0.459, 0.459, 0.459, 0.459, 0.459, 0.459, 0.459, 0.459, 0.459, 0.459, 0.459, 0.459]): _vg.add([_i], _w, 'REPLACE')
_vg = ob_hand.vertex_groups.new(name='Bone.RM')
for _i, _w in zip([104, 107, 108, 111, 112, 113, 114, 115, 124, 125, 126, 127, 128, 129, 130, 131, 433, 435, 437, 439, 440, 441, 442, 443, 460, 461, 462, 463, 464, 465, 466, 467, 468, 469, 470, 471, 472, 473, 474, 475, 476, 477, 478, 479, 642, 643, 644, 645, 646, 647, 648, 649, 650, 651, 652, 653], [0.459, 0.459, 0.459, 0.459, 0.459, 0.459, 0.459, 0.459, 0.459, 0.459, 0.459, 0.459, 0.459, 0.459, 0.459, 0.459, 0.459, 0.459, 0.459, 0.459, 0.459, 0.459, 0.459, 0.459, 0.459, 0.459, 0.459, 0.459, 0.459, 0.459, 0.459, 0.459, 0.459, 0.459, 0.459, 0.459, 0.459, 0.459, 0.459, 0.459, 0.459, 0.459, 0.459, 0.459, 0.459, 0.459, 0.459, 0.459, 0.459, 0.459, 0.459, 0.459, 0.459, 0.459, 0.459, 0.459]): _vg.add([_i], _w, 'REPLACE')
_vg = ob_hand.vertex_groups.new(name='Bone.RT')
for _i, _w in zip([16, 17, 18, 19, 20, 21, 22, 112, 113, 114, 115, 116, 117, 118, 119, 120, 121, 122, 123, 440, 441, 442, 443, 444, 445, 446, 447, 448, 449, 450, 451, 452, 453, 454, 455, 456, 457, 458, 459, 633, 634, 635, 636, 637, 638, 639, 640, 641], [0.459, 0.459, 0.459, 0.459, 0.459, 0.459, 0.459, 0.459, 0.459, 0.459, 0.459, 0.459, 0.459, 0.459, 0.459, 0.459, 0.459, 0.459, 0.459, 0.459, 0.459, 0.459, 0.459, 0.459, 0.459, 0.459, 0.459, 0.459, 0.459, 0.459, 0.459, 0.459, 0.459, 0.459, 0.459, 0.459, 0.459, 0.459, 0.459, 0.459, 0.459, 0.459, 0.459, 0.459, 0.459, 0.459, 0.459, 0.459]): _vg.add([_i], _w, 'REPLACE')
_vg = ob_hand.vertex_groups.new(name='Bone.MM')
for _i, _w in zip([72, 75, 76, 79, 80, 81, 82, 83, 92, 93, 94, 95, 96, 97, 98, 99, 373, 375, 377, 379, 380, 381, 382, 383, 400, 401, 402, 403, 404, 405, 406, 407, 408, 409, 410, 411, 412, 413, 414, 415, 416, 417, 418, 419, 613, 614, 615, 616, 617, 618, 619, 620, 621, 622, 623, 624], [0.459, 0.459, 0.459, 0.459, 0.459, 0.459, 0.459, 0.459, 0.459, 0.459, 0.459, 0.459, 0.459, 0.459, 0.459, 0.459, 0.459, 0.459, 0.459, 0.459, 0.459, 0.459, 0.459, 0.459, 0.459, 0.459, 0.459, 0.459, 0.459, 0.459, 0.459, 0.459, 0.459, 0.459, 0.459, 0.459, 0.459, 0.459, 0.459, 0.459, 0.459, 0.459, 0.459, 0.459, 0.459, 0.459, 0.459, 0.459, 0.459, 0.459, 0.459, 0.459, 0.459, 0.459, 0.459, 0.459]): _vg.add([_i], _w, 'REPLACE')
_vg = ob_hand.vertex_groups.new(name='Bone.MT')
for _i, _w in zip([24, 25, 26, 27, 28, 29, 30, 31, 80, 81, 82, 83, 84, 85, 86, 87, 88, 89, 90, 91, 380, 381, 382, 383, 384, 385, 386, 387, 388, 389, 390, 391, 392, 393, 394, 395, 396, 397, 398, 399, 604, 605, 606, 607, 608, 609, 610, 611, 612], [0.459, 0.459, 0.459, 0.459, 0.459, 0.459, 0.459, 0.459, 0.459, 0.459, 0.459, 0.459, 0.459, 0.459, 0.459, 0.459, 0.459, 0.459, 0.459, 0.459, 0.459, 0.459, 0.459, 0.459, 0.459, 0.459, 0.459, 0.459, 0.459, 0.459, 0.459, 0.459, 0.459, 0.459, 0.459, 0.459, 0.459, 0.459, 0.459, 0.459, 0.459, 0.459, 0.459, 0.459, 0.459, 0.459, 0.459, 0.459, 0.459]): _vg.add([_i], _w, 'REPLACE')
_vg = ob_hand.vertex_groups.new(name='Bone.ZD')
for _i, _w in zip([40, 41, 42, 43, 44, 45, 46, 47, 68, 69, 70, 71, 312, 313, 314, 315, 316, 317, 318, 319, 360, 361, 362, 363, 364, 365, 366, 367, 368, 369, 370, 371, 596, 597, 598, 599, 600, 601, 602, 603, 780, 781, 782, 783, 784, 785, 786, 787, 788, 789, 790, 791, 792, 793, 794, 795], [0.459, 0.459, 0.459, 0.459, 0.459, 0.459, 0.459, 0.459, 0.459, 0.459, 0.459, 0.459, 0.459, 0.459, 0.459, 0.459, 0.459, 0.459, 0.459, 0.459, 0.459, 0.459, 0.459, 0.459, 0.459, 0.459, 0.459, 0.459, 0.459, 0.459, 0.459, 0.459, 0.459, 0.459, 0.459, 0.459, 0.459, 0.459, 0.459, 0.459, 0.459, 0.459, 0.459, 0.459, 0.459, 0.459, 0.459, 0.459, 0.459, 0.459, 0.459, 0.459, 0.459, 0.459, 0.459, 0.459]): _vg.add([_i], _w, 'REPLACE')
_vg = ob_hand.vertex_groups.new(name='Bone.ZM')
for _i, _w in zip([40, 43, 44, 47, 48, 49, 50, 51, 60, 61, 62, 63, 64, 65, 66, 67, 313, 315, 317, 319, 320, 321, 322, 323, 340, 341, 342, 343, 344, 345, 346, 347, 348, 349, 350, 351, 352, 353, 354, 355, 356, 357, 358, 359, 584, 585, 586, 587, 588, 589, 590, 591, 592, 593, 594, 595], [0.459, 0.459, 0.459, 0.459, 0.459, 0.459, 0.459, 0.459, 0.459, 0.459, 0.459, 0.459, 0.459, 0.459, 0.459, 0.459, 0.459, 0.459, 0.459, 0.459, 0.459, 0.459, 0.459, 0.459, 0.459, 0.459, 0.459, 0.459, 0.459, 0.459, 0.459, 0.459, 0.459, 0.459, 0.459, 0.459, 0.459, 0.459, 0.459, 0.459, 0.459, 0.459, 0.459, 0.459, 0.459, 0.459, 0.459, 0.459, 0.459, 0.459, 0.459, 0.459, 0.459, 0.459, 0.459, 0.459]): _vg.add([_i], _w, 'REPLACE')
_vg = ob_hand.vertex_groups.new(name='Bone.ZT')
for _i, _w in zip([32, 33, 34, 35, 36, 37, 38, 39, 48, 49, 50, 51, 52, 53, 54, 55, 56, 57, 58, 59, 320, 321, 322, 323, 324, 325, 326, 327, 328, 329, 330, 331, 332, 333, 334, 335, 336, 337, 338, 339, 575, 576, 577, 578, 579, 580, 581, 582, 583], [0.459, 0.459, 0.459, 0.459, 0.459, 0.459, 0.459, 0.459, 0.459, 0.459, 0.459, 0.459, 0.459, 0.459, 0.459, 0.459, 0.459, 0.459, 0.459, 0.459, 0.459, 0.459, 0.459, 0.459, 0.459, 0.459, 0.459, 0.459, 0.459, 0.459, 0.459, 0.459, 0.459, 0.459, 0.459, 0.459, 0.459, 0.459, 0.459, 0.459, 0.459, 0.459, 0.459, 0.459, 0.459, 0.459, 0.459, 0.459, 0.459]): _vg.add([_i], _w, 'REPLACE')
_vg = ob_hand.vertex_groups.new(name='Bone.DD')
for _i, _w in zip([176, 179, 180, 181, 182, 183, 185, 186, 192, 235, 236, 237, 262, 265, 553, 555, 556, 557, 558, 559, 560, 561, 562, 564, 565, 566, 567, 568, 569, 570, 571, 691, 692, 693, 694, 695, 696, 697, 698], [0.0, 0.0, 0.0, 0.3768, 0.0, 0.0, 0.459, 1.0, 0.0, 0.0, 0.1263, 0.6274, 0.0, 0.0, 0.0584, 0.402, 1.0, 0.0, 0.0532, 0.0, 0.4372, 0.459, 1.0, 0.459, 1.0, 0.0, 1.0, 0.0, 1.0, 1.0, 0.0, 0.02217, 0.2049, 1.0, 0.7893, 1.0, 1.0, 0.459, 0.0]): _vg.add([_i], _w, 'REPLACE')
_m = ob_hand.modifiers.new('Armature', 'ARMATURE')
_m.object = ob_armature
_m.use_bone_envelopes = True
ob_lamp.location = (5.017, -5.321, 6.218)
ob_lamp.rotation_euler = (0.6503, 0.05522, 1.866)
ob_lamp.scale = (1.0, 1.0, 1.0)
ob_lamp.lock_rotations_4d = False
ob_lamp.empty_display_type = 'ARROWS'
ob_lamp.color = (0.0, 0.0, 0.0, 0.0)
ob_lamp.lineart.crease_threshold = 0.0
ob_camera.location = (14.45, -15.32, 5.613)
ob_camera.rotation_euler = (1.523, 0.07051, 0.7536)
ob_camera.scale = (2.801, 2.801, 2.801)
ob_camera.lock_rotations_4d = False
ob_camera.empty_display_type = 'ARROWS'
ob_camera.color = (0.0, 0.0, 0.0, 0.0)
ob_camera.display_type = 'WIRE'
ob_camera.lineart.crease_threshold = 0.0

# ---- collection membership
col_collection_1.objects.link(ob_camera_001)
col_collection_1.objects.link(ob_armature)
col_collection_1.objects.link(ob_hand)
col_collection_1.objects.link(ob_lamp)
col_collection_1.objects.link(ob_camera)

# ---- scene / render settings (as saved in the file)
scene.camera = ob_camera
scene.frame_start = 250; scene.frame_end = 250; scene.frame_set(4)
scene.render.engine = 'BLENDER_EEVEE_NEXT'
scene.render.image_settings.color_mode = 'RGB'
scene.render.image_settings.compression = 90
scene.render.resolution_percentage = 50
scene.render.dither_intensity = 0.0
scene.render.bake_margin = 2
scene.render.bake_bias = 0.0
scene.cycles.use_denoising = False
scene.cycles.samples = 10
scene.cycles.sampling_pattern = 'TABULATED_SOBOL'
scene.cycles.light_sampling_threshold = 0.0
scene.cycles.use_adaptive_sampling = False
scene.cycles.use_light_tree = False
scene.cycles.blur_glossy = 0.0
scene.cycles.volume_bounces = 1
scene.cycles.pixel_filter_type = 'GAUSSIAN'
scene.cycles.sample_clamp_indirect = 0.0
scene.view_settings.view_transform = 'Standard'
bpy.context.view_layer.update()
